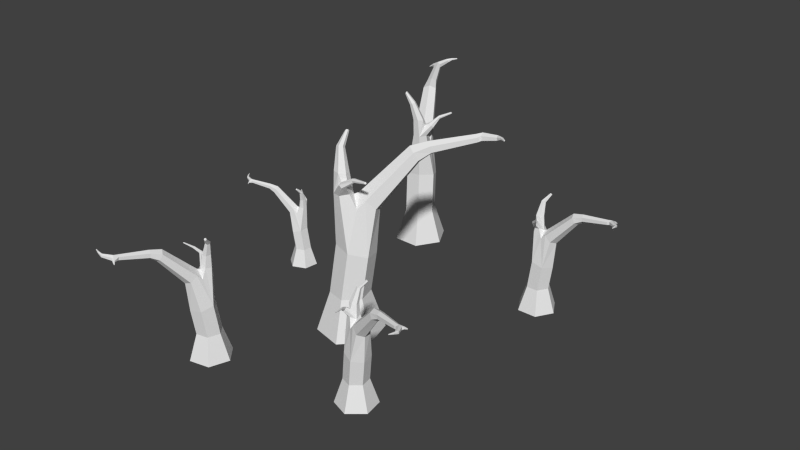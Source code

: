 # Source: Volcanic_Forest.blend  (saved by Blender 2.74.0; exported with 4.5.12 LTS)
import bpy
from mathutils import Matrix  # noqa: F401  (used for matrix-valued properties, if any)

bpy.ops.wm.read_factory_settings(use_empty=True)
scene = bpy.context.scene
scene.name = 'Scene'

# ---- collections
col_collection_1 = bpy.data.collections.new('Collection 1'); scene.collection.children.link(col_collection_1)

# ---- world
world_world = bpy.data.worlds.new('World'); scene.world = world_world
world_world.color = (0.05088, 0.05088, 0.05088)
world_world.use_sun_shadow = False
world_world.sun_shadow_jitter_overblur = 0.0
world_world.cycles.sampling_method = 'MANUAL'
world_world.cycles.sample_map_resolution = 256

# ---- meshes
me_cylinder_007 = bpy.data.meshes.new('Cylinder.007')
me_cylinder_007.from_pydata([(-0.447, 0.1911, 0.0004869), (-0.4304, 0.1979, 0.05541), (-0.441, 0.2349, 0.0004869), (-0.4268, 0.2239, 0.05541), (-0.4001, 0.2517, 0.0004869), (-0.4025, 0.2339, 0.05541), (-0.3651, 0.2246, 0.0004869), (-0.3817, 0.2178, 0.05541), (-0.371, 0.1808, 0.0004869), (-0.3852, 0.1917, 0.05541), (-0.412, 0.164, 0.0004869), (-0.4095, 0.1818, 0.05541), (-0.4375, 0.195, 0.1101), (-0.4343, 0.2209, 0.1135), (-0.4108, 0.2305, 0.1202), (-0.3904, 0.2142, 0.1236), (-0.3935, 0.1883, 0.1202), (-0.4171, 0.1787, 0.1135), (-0.4416, 0.1933, 0.1699), (-0.4414, 0.2095, 0.1758), (-0.4297, 0.2143, 0.1875), (-0.4181, 0.2029, 0.1934), (-0.4183, 0.1866, 0.1875), (-0.4301, 0.1818, 0.1758), (-0.4863, 0.1749, 0.2305), (-0.4875, 0.1858, 0.2357), (-0.4819, 0.1881, 0.2463), (-0.4752, 0.1795, 0.2516), (-0.474, 0.1686, 0.2463), (-0.4795, 0.1663, 0.2357), (-0.499, 0.1698, 0.2398), (-0.5012, 0.1769, 0.2441), (-0.4999, 0.1774, 0.2526), (-0.4964, 0.1708, 0.2568), (-0.4942, 0.1637, 0.2526), (-0.4955, 0.1631, 0.2441), (-0.5507, 0.1486, 0.2515), (-0.5522, 0.1535, 0.2544), (-0.5514, 0.1539, 0.2603), (-0.549, 0.1493, 0.2633), (-0.5475, 0.1443, 0.2603), (-0.5483, 0.144, 0.2544), (-0.5583, 0.1461, 0.2528), (-0.5563, 0.1509, 0.2557), (-0.5554, 0.1506, 0.2616), (-0.5564, 0.1456, 0.2646), (-0.5584, 0.1408, 0.2616), (-0.5593, 0.1411, 0.2557), (-0.5775, 0.1521, 0.2582), (-0.5762, 0.1552, 0.2601), (-0.5756, 0.155, 0.2639), (-0.5763, 0.1518, 0.2657), (-0.5776, 0.1487, 0.2639), (-0.5781, 0.1489, 0.2601), (-0.4123, 0.2053, 0.1913), (-0.4107, 0.2176, 0.196), (-0.3993, 0.2223, 0.1943), (-0.3894, 0.2146, 0.1934), (-0.3911, 0.2023, 0.1943), (-0.4025, 0.1976, 0.196), (-0.4069, 0.2043, 0.2197), (-0.4056, 0.2137, 0.2203), (-0.3969, 0.2172, 0.2215), (-0.3894, 0.2114, 0.2221), (-0.3907, 0.202, 0.2215), (-0.3994, 0.1984, 0.2203), (-0.3992, 0.1965, 0.2482), (-0.3983, 0.2012, 0.2505), (-0.3933, 0.2029, 0.2511), (-0.3892, 0.2, 0.2495), (-0.3901, 0.1953, 0.2472), (-0.3951, 0.1935, 0.2466), (-0.3999, 0.182, 0.2634), (-0.3991, 0.1834, 0.2654), (-0.3967, 0.1841, 0.2656), (-0.3951, 0.1834, 0.2638), (-0.3959, 0.182, 0.2618), (-0.3983, 0.1813, 0.2616), (-0.4123, 0.2265, 0.2136), (-0.4111, 0.2305, 0.2102), (-0.4059, 0.2321, 0.2096), (-0.402, 0.2296, 0.2125), (-0.4044, 0.2252, 0.2153), (-0.4084, 0.224, 0.2165), (-0.4247, 0.2326, 0.2228), (-0.4238, 0.234, 0.2205), (-0.4211, 0.2347, 0.2204), (-0.4193, 0.234, 0.2224), (-0.4202, 0.2326, 0.2247), (-0.4229, 0.2319, 0.2248), (-0.4418, 0.2454, 0.2272), (-0.4413, 0.2462, 0.226), (-0.4399, 0.2466, 0.2259), (-0.439, 0.2462, 0.227), (-0.4395, 0.2455, 0.2282), (-0.4409, 0.2451, 0.2283), (-0.5564, 0.1356, 0.2547), (-0.5585, 0.1367, 0.256), (-0.5583, 0.1371, 0.2586), (-0.5561, 0.1364, 0.2599), (-0.5541, 0.1353, 0.2586), (-0.5542, 0.1349, 0.256), (-0.5551, 0.1302, 0.2529), (-0.556, 0.1306, 0.2534), (-0.5559, 0.1308, 0.2545), (-0.555, 0.1305, 0.2551), (-0.5542, 0.13, 0.2545), (-0.5542, 0.1299, 0.2534), (-0.5828, 0.1595, 0.2627), (-0.5811, 0.1602, 0.2638), (-0.5809, 0.1599, 0.2658), (-0.5824, 0.1589, 0.2669), (-0.5841, 0.1582, 0.2658), (-0.5843, 0.1585, 0.2638), (-0.5871, 0.1677, 0.2654), (-0.5864, 0.168, 0.2659), (-0.5864, 0.1678, 0.2668), (-0.587, 0.1674, 0.2672), (-0.5877, 0.1671, 0.2668), (-0.5878, 0.1672, 0.2659), (-0.4012, 0.2181, 0.2113), (-0.4079, 0.2156, 0.2112), (-0.4088, 0.1906, 0.1768), (-0.4201, 0.2182, 0.1768), (-0.3962, 0.2172, 0.2046), (0.173, -0.1639, 0.2875), (0.1664, -0.161, 0.2883), (0.1611, -0.1649, 0.2914), (0.1625, -0.1717, 0.2937), (0.1691, -0.1745, 0.2929), (0.1743, -0.1706, 0.2898), (0.1727, -0.1727, 0.2517), (0.1607, -0.1683, 0.2533), (0.1507, -0.1766, 0.2541), (0.1529, -0.1894, 0.2533), (0.165, -0.1938, 0.2517), (0.1749, -0.1855, 0.2508), (0.1766, -0.1748, 0.2185), (0.1608, -0.1689, 0.2162), (0.1478, -0.1799, 0.215), (0.1506, -0.1966, 0.2162), (0.1664, -0.2024, 0.2185), (0.1794, -0.1915, 0.2122), (0.3979, -0.2876, 0.3059), (0.3975, -0.2869, 0.311), (0.3934, -0.2888, 0.3136), (0.3898, -0.2914, 0.311), (0.3902, -0.2921, 0.3059), (0.3942, -0.2903, 0.3034), (0.3863, -0.2624, 0.3), (0.3856, -0.2613, 0.308), (0.3792, -0.2643, 0.312), (0.3734, -0.2684, 0.308), (0.3741, -0.2695, 0.3), (0.3805, -0.2665, 0.296), (0.3725, -0.2552, 0.2982), (0.3713, -0.2548, 0.3062), (0.3683, -0.2611, 0.3102), (0.3665, -0.268, 0.3062), (0.3677, -0.2684, 0.2982), (0.3707, -0.262, 0.2942), (0.3477, 0.4823, -0.02258), (0.3233, 0.4825, 0.052), (0.3171, 0.4305, -0.02258), (0.3051, 0.4518, 0.052), (0.257, 0.4311, -0.02258), (0.2694, 0.4521, 0.052), (0.2274, 0.4835, -0.02258), (0.2518, 0.4832, 0.052), (0.258, 0.5352, -0.02258), (0.27, 0.514, 0.052), (0.3181, 0.5347, -0.02258), (0.3057, 0.5137, 0.052), (0.3337, 0.4824, 0.1262), (0.3161, 0.4517, 0.1308), (0.2816, 0.452, 0.14), (0.2647, 0.4831, 0.1446), (0.2822, 0.5139, 0.14), (0.3167, 0.5135, 0.1308), (0.3398, 0.4824, 0.2075), (0.331, 0.4621, 0.2155), (0.3138, 0.4623, 0.2314), (0.3054, 0.4827, 0.2394), (0.3142, 0.503, 0.2314), (0.3314, 0.5028, 0.2155), (0.4054, 0.4818, 0.2897), (0.4012, 0.4675, 0.2969), (0.393, 0.4676, 0.3112), (0.389, 0.4819, 0.3184), (0.3933, 0.4962, 0.3112), (0.4015, 0.4961, 0.2969), (0.424, 0.4816, 0.3025), (0.4229, 0.4715, 0.3082), (0.4211, 0.4715, 0.3197), (0.4203, 0.4816, 0.3255), (0.4213, 0.4917, 0.3197), (0.4231, 0.4917, 0.3082), (0.4999, 0.4809, 0.3183), (0.4992, 0.4739, 0.3223), (0.4979, 0.4739, 0.3303), (0.4974, 0.4809, 0.3343), (0.4981, 0.4879, 0.3303), (0.4994, 0.4879, 0.3223), (0.5106, 0.4799, 0.3201), (0.5056, 0.475, 0.3241), (0.5046, 0.4758, 0.3321), (0.5087, 0.4816, 0.336), (0.5137, 0.4865, 0.3321), (0.5147, 0.4857, 0.3241), (0.5315, 0.4623, 0.3274), (0.5283, 0.4591, 0.33), (0.5277, 0.4597, 0.3351), (0.5302, 0.4633, 0.3376), (0.5334, 0.4665, 0.3351), (0.5341, 0.466, 0.33), (0.2968, 0.4828, 0.2366), (0.2883, 0.4682, 0.2429), (0.2715, 0.4684, 0.2406), (0.2632, 0.4831, 0.2394), (0.2718, 0.4977, 0.2406), (0.2886, 0.4976, 0.2429), (0.2905, 0.4869, 0.2751), (0.284, 0.4758, 0.2759), (0.2712, 0.4759, 0.2775), (0.2649, 0.4872, 0.2784), (0.2714, 0.4983, 0.2775), (0.2842, 0.4982, 0.2759), (0.285, 0.5007, 0.3139), (0.2814, 0.4953, 0.317), (0.2742, 0.4957, 0.3178), (0.2707, 0.5016, 0.3155), (0.2743, 0.507, 0.3124), (0.2815, 0.5065, 0.3116), (0.2935, 0.5185, 0.3345), (0.2918, 0.5172, 0.3372), (0.2884, 0.5176, 0.3374), (0.2867, 0.5193, 0.335), (0.2884, 0.5206, 0.3323), (0.2919, 0.5202, 0.3321), (0.2856, 0.4562, 0.2669), (0.2819, 0.4519, 0.2622), (0.2747, 0.4526, 0.2615), (0.2711, 0.4577, 0.2654), (0.2764, 0.4621, 0.2691), (0.282, 0.4613, 0.2708), (0.2979, 0.4421, 0.2793), (0.296, 0.4408, 0.2762), (0.2923, 0.4413, 0.276), (0.2904, 0.4431, 0.2788), (0.2923, 0.4443, 0.2819), (0.2961, 0.4438, 0.2821), (0.3126, 0.417, 0.2853), (0.3116, 0.4163, 0.2837), (0.3096, 0.4166, 0.2836), (0.3086, 0.4175, 0.285), (0.3096, 0.4181, 0.2866), (0.3116, 0.4179, 0.2867), (0.5139, 0.4941, 0.3226), (0.5158, 0.4916, 0.3244), (0.5154, 0.4912, 0.3279), (0.5131, 0.4933, 0.3297), (0.5111, 0.4957, 0.3279), (0.5115, 0.4961, 0.3244), (0.5151, 0.5015, 0.3202), (0.516, 0.5005, 0.3209), (0.5158, 0.5004, 0.3224), (0.5148, 0.5012, 0.3231), (0.514, 0.5022, 0.3224), (0.5142, 0.5024, 0.3209), (0.5343, 0.4503, 0.3336), (0.5318, 0.4503, 0.335), (0.5318, 0.4508, 0.3378), (0.5342, 0.4512, 0.3392), (0.5367, 0.4512, 0.3378), (0.5367, 0.4508, 0.335), (0.5355, 0.4378, 0.3372), (0.5344, 0.4378, 0.3378), (0.5344, 0.438, 0.339), (0.5354, 0.4382, 0.3396), (0.5365, 0.4382, 0.339), (0.5365, 0.438, 0.3378), (0.2762, 0.4725, 0.2637), (0.2859, 0.4721, 0.2636), (0.3001, 0.503, 0.2168), (0.2997, 0.4625, 0.2168), (0.2703, 0.4764, 0.2546), (0.3907, -0.3149, 0.3138), (0.3908, -0.3147, 0.315), (0.3898, -0.3144, 0.3156), (0.3887, -0.3142, 0.315), (0.3887, -0.3144, 0.3138), (0.3897, -0.3148, 0.3132), (0.3953, -0.3029, 0.3109), (0.3954, -0.3024, 0.3137), (0.3931, -0.3016, 0.3151), (0.3906, -0.3012, 0.3137), (0.3905, -0.3017, 0.3109), (0.3928, -0.3025, 0.3095), (0.3914, -0.2465, 0.2968), (0.3912, -0.2466, 0.2983), (0.3916, -0.2478, 0.299), (0.3923, -0.249, 0.2983), (0.3925, -0.2489, 0.2968), (0.3921, -0.2476, 0.2961), (0.3868, -0.2515, 0.3003), (0.3863, -0.2518, 0.3039), (0.3873, -0.2547, 0.3057), (0.3888, -0.2575, 0.3039), (0.3894, -0.2573, 0.3003), (0.3884, -0.2543, 0.2985), (-0.01072, 0.1413, -0.04407), (-0.03899, 0.1123, 0.07986), (0.01644, 0.04519, -0.04407), (-0.02285, 0.05515, 0.07986), (-0.05324, -0.02639, -0.04407), (-0.06426, 0.01261, 0.07986), (-0.1501, -0.001844, -0.04407), (-0.1218, 0.0272, 0.07986), (-0.1772, 0.09428, -0.04407), (-0.1379, 0.08432, 0.07986), (-0.1075, 0.1659, -0.04407), (-0.09653, 0.1269, 0.07986), (-0.02693, 0.1247, 0.2032), (-0.01009, 0.06826, 0.2108), (-0.0501, 0.02716, 0.2261), (-0.1069, 0.04246, 0.2337), (-0.1238, 0.09887, 0.2261), (-0.08377, 0.14, 0.2108), (-0.01983, 0.132, 0.3382), (-0.005612, 0.09815, 0.3515), (-0.02557, 0.07764, 0.3779), (-0.05975, 0.09094, 0.3912), (-0.07397, 0.1247, 0.3779), (-0.05401, 0.1453, 0.3515), (0.05621, 0.2101, 0.4749), (0.06849, 0.1886, 0.4868), (0.05899, 0.1789, 0.5106), (0.0372, 0.1906, 0.5225), (0.02492, 0.212, 0.5106), (0.03442, 0.2218, 0.4868), (0.0777, 0.2322, 0.496), (0.08865, 0.2193, 0.5056), (0.08651, 0.2171, 0.5247), (0.0734, 0.2277, 0.5343), (0.06244, 0.2406, 0.5247), (0.06459, 0.2428, 0.5056), (0.1657, 0.3226, 0.5223), (0.1733, 0.3137, 0.529), (0.1718, 0.3122, 0.5422), (0.1628, 0.3196, 0.5489), (0.1552, 0.3284, 0.5422), (0.1567, 0.33, 0.529), (0.1791, 0.3344, 0.5253), (0.1793, 0.3227, 0.5319), (0.1772, 0.3225, 0.5452), (0.1749, 0.334, 0.5518), (0.1747, 0.3456, 0.5452), (0.1768, 0.3459, 0.5319), (0.2243, 0.3392, 0.5375), (0.2244, 0.3318, 0.5417), (0.223, 0.3316, 0.5502), (0.2216, 0.3389, 0.5544), (0.2214, 0.3464, 0.5502), (0.2228, 0.3465, 0.5417), (-0.06966, 0.08077, 0.3866), (-0.06191, 0.05375, 0.397), (-0.08137, 0.03375, 0.3932), (-0.1086, 0.04076, 0.3913), (-0.1163, 0.06778, 0.3932), (-0.09687, 0.08778, 0.397), (-0.08184, 0.07793, 0.4505), (-0.07594, 0.05733, 0.4519), (-0.09079, 0.04207, 0.4546), (-0.1115, 0.04741, 0.456), (-0.1174, 0.068, 0.4546), (-0.1026, 0.08326, 0.4519), (-0.1047, 0.08705, 0.515), (-0.1024, 0.0765, 0.5201), (-0.1111, 0.06844, 0.5215), (-0.1222, 0.07094, 0.5177), (-0.1245, 0.08149, 0.5126), (-0.1158, 0.08955, 0.5112), (-0.1163, 0.1177, 0.5493), (-0.1167, 0.1142, 0.5537), (-0.1211, 0.1106, 0.5541), (-0.1251, 0.1105, 0.55), (-0.1247, 0.114, 0.5456), (-0.1203, 0.1177, 0.5452), (-0.05059, 0.03685, 0.4368), (-0.0496, 0.02743, 0.4291), (-0.05885, 0.01953, 0.4279), (-0.06909, 0.02104, 0.4344), (-0.06814, 0.03246, 0.4406), (-0.06083, 0.03836, 0.4433), (-0.01946, 0.03538, 0.4575), (-0.02012, 0.03165, 0.4524), (-0.02503, 0.02769, 0.4521), (-0.02929, 0.02747, 0.4567), (-0.02864, 0.0312, 0.4618), (-0.02372, 0.03516, 0.4622), (0.02752, 0.02412, 0.4675), (0.02718, 0.02217, 0.4648), (0.02462, 0.02011, 0.4646), (0.0224, 0.02, 0.4671), (0.02274, 0.02194, 0.4697), (0.0253, 0.024, 0.4699), (0.1659, 0.3545, 0.5295), (0.1711, 0.354, 0.5324), (0.1711, 0.3531, 0.5383), (0.1659, 0.3526, 0.5413), (0.1607, 0.3531, 0.5383), (0.1607, 0.3541, 0.5324), (0.1583, 0.3646, 0.5254), (0.1605, 0.3644, 0.5267), (0.1605, 0.364, 0.5291), (0.1583, 0.3638, 0.5303), (0.1562, 0.364, 0.5291), (0.1562, 0.3644, 0.5267), (0.2418, 0.3289, 0.5477), (0.239, 0.3259, 0.55), (0.2384, 0.3263, 0.5547), (0.2407, 0.3298, 0.557), (0.2435, 0.3328, 0.5547), (0.2441, 0.3323, 0.55), (0.2583, 0.3158, 0.5538), (0.2571, 0.3146, 0.5548), (0.2568, 0.3148, 0.5568), (0.2578, 0.3162, 0.5578), (0.259, 0.3175, 0.5568), (0.2592, 0.3173, 0.5548), (-0.08103, 0.04415, 0.4317), (-0.06938, 0.05531, 0.4315), (-0.09015, 0.1079, 0.3537), (-0.04199, 0.06101, 0.3537), (-0.0924, 0.04155, 0.4165), (0.1714, -0.2579, 0.2625), (0.1697, -0.2569, 0.2624), (0.1685, -0.2572, 0.2608), (0.1691, -0.2584, 0.2593), (0.1709, -0.2593, 0.2595), (0.172, -0.2591, 0.2611), (0.1656, -0.2281, 0.2579), (0.1622, -0.2263, 0.2576), (0.1599, -0.2269, 0.2546), (0.1611, -0.2292, 0.2517), (0.1645, -0.2309, 0.252), (0.1667, -0.2304, 0.255), (0.1582, -0.2068, 0.2465), (0.1532, -0.2042, 0.2449), (0.1466, -0.2065, 0.2411), (0.1483, -0.2125, 0.2371), (0.1549, -0.2157, 0.2379), (0.1599, -0.2128, 0.2426), (0.1874, -0.1545, 0.308), (0.1843, -0.153, 0.3082), (0.1822, -0.1536, 0.3109), (0.1833, -0.1558, 0.3134), (0.1863, -0.1574, 0.3132), (0.1884, -0.1567, 0.3105), (-0.3147, 0.7042, -0.02819), (-0.2985, 0.6742, 0.07599), (-0.2308, 0.7018, -0.02819), (-0.2487, 0.6728, 0.07599), (-0.1909, 0.6279, -0.02819), (-0.2249, 0.6289, 0.07599), (-0.2349, 0.5564, -0.02819), (-0.2511, 0.5864, 0.07599), (-0.3189, 0.5588, -0.02819), (-0.301, 0.5878, 0.07599), (-0.3588, 0.6327, -0.02819), (-0.3247, 0.6317, 0.07599), (-0.3055, 0.687, 0.1797), (-0.256, 0.6863, 0.1861), (-0.2331, 0.6439, 0.1989), (-0.2596, 0.6022, 0.2053), (-0.3091, 0.6028, 0.1989), (-0.332, 0.6453, 0.1861), (-0.3095, 0.6945, 0.2932), (-0.2788, 0.6974, 0.3043), (-0.2674, 0.6763, 0.3266), (-0.2866, 0.6522, 0.3377), (-0.3173, 0.6493, 0.3266), (-0.3288, 0.6705, 0.3043), (-0.3531, 0.7752, 0.408), (-0.3328, 0.7796, 0.418), (-0.3273, 0.7695, 0.4381), (-0.3422, 0.755, 0.4481), (-0.3625, 0.7506, 0.4381), (-0.3679, 0.7606, 0.418), (-0.3654, 0.798, 0.4258), (-0.3523, 0.8035, 0.4338), (-0.3511, 0.8012, 0.4499), (-0.3629, 0.7934, 0.458), (-0.376, 0.7878, 0.4499), (-0.3772, 0.7901, 0.4338), (-0.4158, 0.8913, 0.4479), (-0.4068, 0.8952, 0.4535), (-0.4059, 0.8936, 0.4647), (-0.4141, 0.8882, 0.4703), (-0.4231, 0.8843, 0.4647), (-0.424, 0.8859, 0.4535), (-0.4219, 0.905, 0.4504), (-0.4125, 0.9022, 0.456), (-0.4128, 0.9005, 0.4671), (-0.4226, 0.9015, 0.4727), (-0.432, 0.9043, 0.4671), (-0.4317, 0.9061, 0.456), (-0.4144, 0.9424, 0.4607), (-0.4084, 0.9407, 0.4643), (-0.4087, 0.9395, 0.4714), (-0.4149, 0.9402, 0.4749), (-0.4209, 0.942, 0.4714), (-0.4207, 0.9431, 0.4643), (-0.281, 0.6417, 0.3338), (-0.2574, 0.6411, 0.3426), (-0.2462, 0.6205, 0.3394), (-0.2587, 0.6004, 0.3378), (-0.2823, 0.601, 0.3394), (-0.2934, 0.6216, 0.3426), (-0.2818, 0.6312, 0.3876), (-0.2638, 0.6308, 0.3887), (-0.2552, 0.615, 0.391), (-0.2647, 0.5997, 0.3922), (-0.2827, 0.6002, 0.391), (-0.2913, 0.6159, 0.3887), (-0.2948, 0.6152, 0.4418), (-0.2858, 0.6144, 0.4461), (-0.2815, 0.6053, 0.4472), (-0.2863, 0.5971, 0.4441), (-0.2954, 0.5979, 0.4397), (-0.2996, 0.6069, 0.4386), (-0.3223, 0.6136, 0.4706), (-0.3196, 0.6124, 0.4743), (-0.3178, 0.6079, 0.4746), (-0.3187, 0.6047, 0.4712), (-0.3215, 0.6059, 0.4675), (-0.3233, 0.6104, 0.4672), (-0.241, 0.646, 0.3761), (-0.2331, 0.6444, 0.3696), (-0.2291, 0.635, 0.3685), (-0.2329, 0.6271, 0.374), (-0.2418, 0.6308, 0.3793), (-0.2447, 0.6381, 0.3815), (-0.232, 0.6706, 0.3934), (-0.2291, 0.6691, 0.3892), (-0.2272, 0.6642, 0.3889), (-0.2281, 0.6607, 0.3928), (-0.2309, 0.6621, 0.397), (-0.2328, 0.6671, 0.3974), (-0.2111, 0.7054, 0.4018), (-0.2096, 0.7047, 0.3996), (-0.2086, 0.7021, 0.3994), (-0.2091, 0.7003, 0.4015), (-0.2106, 0.701, 0.4037), (-0.2116, 0.7036, 0.4039), (-0.4414, 0.8995, 0.4539), (-0.4397, 0.9035, 0.4564), (-0.4389, 0.9033, 0.4614), (-0.4398, 0.899, 0.4639), (-0.4415, 0.8949, 0.4614), (-0.4423, 0.8952, 0.4564), (-0.4514, 0.8959, 0.4506), (-0.4507, 0.8976, 0.4516), (-0.4504, 0.8975, 0.4536), (-0.4507, 0.8957, 0.4547), (-0.4514, 0.8941, 0.4536), (-0.4518, 0.8942, 0.4516), (-0.4017, 0.9539, 0.4692), (-0.4, 0.9509, 0.4712), (-0.4005, 0.9505, 0.4751), (-0.4027, 0.9532, 0.4771), (-0.4044, 0.9562, 0.4751), (-0.4039, 0.9566, 0.4712), (-0.3871, 0.9639, 0.4744), (-0.3864, 0.9626, 0.4752), (-0.3866, 0.9624, 0.4769), (-0.3876, 0.9635, 0.4777), (-0.3883, 0.9648, 0.4769), (-0.3881, 0.965, 0.4752), (-0.2545, 0.6234, 0.3717), (-0.2605, 0.6355, 0.3716), (-0.3079, 0.6321, 0.3062), (-0.2582, 0.6589, 0.3062), (-0.2552, 0.6136, 0.359), (0.2189, -0.1843, 0.191), (0.2027, -0.1783, 0.207), (0.1875, -0.1945, 0.215), (0.1885, -0.2166, 0.207), (0.2048, -0.2226, 0.191), (0.2199, -0.2064, 0.183), (0.2087, -0.1692, 0.1061), (0.1761, -0.1572, 0.1153), (0.1492, -0.1803, 0.1199), (0.1547, -0.2155, 0.1153), (0.1872, -0.2275, 0.1061), (0.2142, -0.2043, 0.1015), (0.3018, -0.2258, 0.2841), (0.3001, -0.2252, 0.2956), (0.2957, -0.2344, 0.3014), (0.293, -0.2442, 0.2956), (0.2948, -0.2449, 0.2841), (0.2992, -0.2357, 0.2783), (0.2828, -0.2143, 0.2727), (0.2751, -0.2115, 0.2871), (0.2663, -0.2235, 0.2943), (0.2652, -0.2384, 0.2871), (0.2729, -0.2413, 0.2727), (0.2817, -0.2292, 0.2655), (0.1983, -0.1654, 0.02694), (0.2171, -0.1497, -0.04791), (0.1646, -0.153, 0.02694), (0.1605, -0.1288, -0.04791), (0.1371, -0.1759, 0.02694), (0.1141, -0.1674, -0.04791), (0.1432, -0.2112, 0.02694), (0.1243, -0.2269, -0.04791), (0.1768, -0.2236, 0.02694), (0.181, -0.2478, -0.04791), (0.2044, -0.2007, 0.02694), (0.2273, -0.2092, -0.04791), (0.1564, -0.1942, 0.2394), (0.1655, -0.1979, 0.2393), (0.1894, -0.1735, 0.1923), (0.1753, -0.2116, 0.1923), (0.1522, -0.1886, 0.2303), (-0.3298, -0.3302, -0.06198), (-0.3211, -0.3053, 0.01867), (-0.3722, -0.2809, -0.06198), (-0.3463, -0.276, 0.01867), (-0.3507, -0.2195, -0.06198), (-0.3335, -0.2395, 0.01867), (-0.2868, -0.2075, -0.06198), (-0.2956, -0.2324, 0.01867), (-0.2445, -0.2568, -0.06198), (-0.2704, -0.2617, 0.01867), (-0.2659, -0.3181, -0.06198), (-0.2831, -0.2981, 0.01867), (-0.3248, -0.3159, 0.09894), (-0.3502, -0.2872, 0.1039), (-0.3379, -0.252, 0.1138), (-0.3001, -0.2455, 0.1188), (-0.2747, -0.2741, 0.1138), (-0.2871, -0.3094, 0.1039), (-0.327, -0.3222, 0.1868), (-0.3447, -0.3061, 0.1954), (-0.3385, -0.2885, 0.2126), (-0.3147, -0.287, 0.2213), (-0.297, -0.3031, 0.2126), (-0.3032, -0.3206, 0.1954), (-0.3505, -0.3891, 0.2757), (-0.3636, -0.3798, 0.2835), (-0.3607, -0.3715, 0.299), (-0.3446, -0.3724, 0.3067), (-0.3315, -0.3817, 0.299), (-0.3344, -0.39, 0.2835), (-0.3571, -0.408, 0.2895), (-0.3671, -0.4035, 0.2957), (-0.3664, -0.4016, 0.3082), (-0.3558, -0.4043, 0.3144), (-0.3458, -0.4088, 0.3082), (-0.3464, -0.4107, 0.2957), (-0.3842, -0.4856, 0.3066), (-0.3912, -0.4824, 0.3109), (-0.3907, -0.4811, 0.3196), (-0.3833, -0.4829, 0.3239), (-0.3764, -0.4861, 0.3196), (-0.3769, -0.4874, 0.3109), (-0.3889, -0.4962, 0.3085), (-0.3922, -0.4893, 0.3128), (-0.391, -0.4886, 0.3215), (-0.3865, -0.4948, 0.3258), (-0.3832, -0.5016, 0.3215), (-0.3844, -0.5023, 0.3128), (-0.4142, -0.5114, 0.3165), (-0.4163, -0.5071, 0.3192), (-0.4156, -0.5066, 0.3247), (-0.4127, -0.5105, 0.3275), (-0.4106, -0.5149, 0.3247), (-0.4114, -0.5153, 0.3192), (-0.3116, -0.2783, 0.2183), (-0.3236, -0.2645, 0.225), (-0.3176, -0.2473, 0.2226), (-0.2996, -0.244, 0.2213), (-0.2876, -0.2578, 0.2226), (-0.2937, -0.275, 0.225), (-0.3052, -0.2733, 0.2599), (-0.3144, -0.2627, 0.2608), (-0.3098, -0.2497, 0.2625), (-0.2961, -0.2471, 0.2634), (-0.2869, -0.2577, 0.2625), (-0.2915, -0.2707, 0.2608), (-0.2892, -0.2724, 0.3018), (-0.2935, -0.2668, 0.3052), (-0.2905, -0.2596, 0.3061), (-0.2833, -0.2581, 0.3036), (-0.279, -0.2637, 0.3003), (-0.282, -0.2708, 0.2994), (-0.274, -0.2873, 0.3242), (-0.2747, -0.2851, 0.327), (-0.2731, -0.2818, 0.3273), (-0.2708, -0.2806, 0.3246), (-0.2701, -0.2828, 0.3217), (-0.2717, -0.2862, 0.3215), (-0.3349, -0.2576, 0.251), (-0.3381, -0.2523, 0.2459), (-0.3348, -0.2451, 0.2451), (-0.3283, -0.2432, 0.2494), (-0.3258, -0.2502, 0.2535), (-0.3285, -0.2557, 0.2552), (-0.3537, -0.2653, 0.2644), (-0.3543, -0.2629, 0.2611), (-0.3525, -0.2592, 0.2609), (-0.3501, -0.2579, 0.2639), (-0.3494, -0.2603, 0.2672), (-0.3513, -0.264, 0.2675), (-0.3845, -0.2715, 0.2709), (-0.3849, -0.2703, 0.2692), (-0.3839, -0.2683, 0.2691), (-0.3826, -0.2677, 0.2706), (-0.3823, -0.2689, 0.2724), (-0.3832, -0.2708, 0.2725), (-0.3756, -0.5044, 0.3113), (-0.3788, -0.5056, 0.3132), (-0.379, -0.505, 0.317), (-0.3761, -0.5033, 0.319), (-0.3729, -0.5022, 0.317), (-0.3726, -0.5027, 0.3132), (-0.3684, -0.5083, 0.3086), (-0.3697, -0.5088, 0.3094), (-0.3698, -0.5086, 0.311), (-0.3686, -0.5079, 0.3118), (-0.3673, -0.5074, 0.311), (-0.3672, -0.5076, 0.3094), (-0.4274, -0.5101, 0.3231), (-0.4266, -0.5076, 0.3246), (-0.4261, -0.5077, 0.3277), (-0.4265, -0.5103, 0.3292), (-0.4274, -0.5129, 0.3277), (-0.4278, -0.5128, 0.3246), (-0.4407, -0.5069, 0.3271), (-0.4404, -0.5059, 0.3277), (-0.4402, -0.5059, 0.329), (-0.4403, -0.507, 0.3297), (-0.4407, -0.5081, 0.329), (-0.4409, -0.5081, 0.3277), (-0.315, -0.2536, 0.2476), (-0.3188, -0.2633, 0.2475), (-0.2921, -0.2887, 0.1969), (-0.3334, -0.2742, 0.1969), (-0.309, -0.2489, 0.2377)], [], [(0, 1, 3, 2), (2, 3, 5, 4), (4, 5, 7, 6), (6, 7, 9, 8), (1, 11, 17, 12), (10, 11, 1, 0), (8, 9, 11, 10), (12, 17, 23, 18), (11, 9, 16, 17), (9, 7, 15, 16), (7, 5, 14, 15), (5, 3, 13, 14), (3, 1, 12, 13), (18, 23, 29, 24), (17, 16, 122, 22, 23), (14, 13, 19, 20, 123), (13, 12, 18, 19), (24, 29, 35, 30), (23, 22, 28, 29), (22, 21, 27, 28), (21, 20, 26, 27), (20, 19, 25, 26), (19, 18, 24, 25), (30, 35, 41, 36), (29, 28, 34, 35), (28, 27, 33, 34), (27, 26, 32, 33), (26, 25, 31, 32), (25, 24, 30, 31), (35, 34, 40, 41), (34, 33, 39, 40), (33, 32, 38, 39), (32, 31, 37, 38), (31, 30, 36, 37), (42, 47, 53, 48), (48, 53, 113, 108), (47, 46, 52, 53), (46, 45, 51, 52), (45, 44, 50, 51), (44, 43, 49, 50), (43, 42, 48, 49), (82, 120, 81), (15, 57, 58, 16), (14, 56, 57, 15), (59, 65, 60, 54), (58, 64, 65, 59), (57, 63, 64, 58), (62, 63, 57), (65, 71, 66, 60), (64, 70, 71, 65), (63, 69, 70, 64), (62, 68, 69, 63), (61, 67, 68, 62), (60, 66, 67, 61), (71, 77, 72, 66), (70, 76, 77, 71), (69, 75, 76, 70), (68, 74, 75, 69), (67, 73, 74, 68), (66, 72, 73, 67), (60, 61, 54), (83, 78, 54, 121), (57, 56, 80, 81), (56, 55, 79, 80), (55, 54, 78, 79), (78, 83, 89, 84), (83, 82, 88, 89), (82, 81, 87, 88), (81, 80, 86, 87), (80, 79, 85, 86), (79, 78, 84, 85), (84, 89, 95, 90), (89, 88, 94, 95), (88, 87, 93, 94), (87, 86, 92, 93), (86, 85, 91, 92), (85, 84, 90, 91), (41, 101, 96, 36), (40, 100, 101, 41), (39, 99, 100, 40), (101, 107, 102, 96), (100, 106, 107, 101), (99, 105, 106, 100), (98, 104, 105, 99), (97, 103, 104, 98), (96, 102, 103, 97), (38, 44, 45, 39), (39, 45, 99), (46, 98, 99, 45), (47, 97, 98, 46), (97, 47, 96), (96, 47, 36), (47, 42, 36), (36, 42, 43, 37), (37, 43, 44, 38), (108, 113, 119, 114), (53, 52, 112, 113), (52, 51, 111, 112), (51, 50, 110, 111), (50, 49, 109, 110), (49, 48, 108, 109), (115, 114, 119, 118, 117, 116), (113, 112, 118, 119), (112, 111, 117, 118), (111, 110, 116, 117), (110, 109, 115, 116), (109, 108, 114, 115), (54, 61, 121), (57, 124, 120, 62), (120, 82, 83, 121), (61, 62, 120, 121), (58, 59, 16), (54, 55, 123), (59, 54, 122), (22, 122, 21), (55, 56, 14), (20, 21, 123), (73, 72, 77, 76, 75, 74), (91, 90, 95, 94, 93, 92), (103, 102, 107, 106, 105, 104), (122, 54, 21), (123, 21, 54), (14, 123, 55), (16, 59, 122), (120, 124, 81), (81, 124, 57), (439, 440, 435, 436, 437, 438), (457, 458, 453, 454, 455, 456), (302, 303, 298, 299, 300, 301), (141, 140, 593), (587, 586, 623), (137, 142, 622), (585, 622, 586), (138, 137, 591), (620, 448, 447, 621), (142, 135, 621), (142, 141, 623), (135, 134, 620, 621), (139, 624, 620, 134), (296, 297, 291, 290), (295, 296, 290, 289), (294, 295, 289, 288), (293, 294, 288, 287), (292, 293, 287, 286), (290, 291, 286, 287, 288, 289), (147, 148, 297, 296), (145, 146, 295, 294), (144, 145, 294, 293), (146, 147, 296, 295), (297, 292, 286, 291), (143, 144, 293, 292), (160, 154, 153, 159), (159, 153, 152, 158), (309, 149, 160), (149, 308, 307, 150), (157, 151, 306), (149, 154, 160), (308, 149, 309), (150, 307, 306, 151), (158, 152, 151, 157), (309, 303, 302, 308), (308, 302, 301, 307), (307, 301, 300, 306), (306, 300, 299, 305), (305, 299, 298, 304), (304, 298, 303, 309), (156, 305, 304, 155), (155, 304, 309, 160), (157, 306, 305, 156), (444, 445, 439, 438), (445, 446, 440, 439), (442, 443, 437, 436), (443, 444, 438, 437), (446, 441, 435, 440), (450, 451, 445, 444), (448, 449, 443, 442), (441, 442, 436, 435), (451, 452, 446, 445), (449, 450, 444, 443), (447, 448, 442, 441), (452, 447, 441, 446), (141, 142, 452, 451), (140, 141, 451, 450), (139, 140, 450, 449), (447, 452, 142, 621), (136, 135, 142), (161, 162, 164, 163), (163, 164, 166, 165), (165, 166, 168, 167), (167, 168, 170, 169), (162, 172, 178, 173), (171, 172, 162, 161), (169, 170, 172, 171), (173, 178, 184, 179), (172, 170, 177, 178), (170, 168, 176, 177), (168, 166, 175, 176), (166, 164, 174, 175), (164, 162, 173, 174), (179, 184, 190, 185), (178, 177, 283, 183, 184), (175, 174, 180, 181, 284), (174, 173, 179, 180), (185, 190, 196, 191), (184, 183, 189, 190), (183, 182, 188, 189), (182, 181, 187, 188), (181, 180, 186, 187), (180, 179, 185, 186), (191, 196, 202, 197), (190, 189, 195, 196), (189, 188, 194, 195), (188, 187, 193, 194), (187, 186, 192, 193), (186, 185, 191, 192), (196, 195, 201, 202), (195, 194, 200, 201), (194, 193, 199, 200), (193, 192, 198, 199), (192, 191, 197, 198), (203, 208, 214, 209), (209, 214, 274, 269), (208, 207, 213, 214), (207, 206, 212, 213), (206, 205, 211, 212), (205, 204, 210, 211), (204, 203, 209, 210), (243, 281, 242), (176, 218, 219, 177), (175, 217, 218, 176), (220, 226, 221, 215), (219, 225, 226, 220), (218, 224, 225, 219), (223, 224, 218), (226, 232, 227, 221), (225, 231, 232, 226), (224, 230, 231, 225), (223, 229, 230, 224), (222, 228, 229, 223), (221, 227, 228, 222), (232, 238, 233, 227), (231, 237, 238, 232), (230, 236, 237, 231), (229, 235, 236, 230), (228, 234, 235, 229), (227, 233, 234, 228), (221, 222, 215), (244, 239, 215, 282), (218, 217, 241, 242), (217, 216, 240, 241), (216, 215, 239, 240), (239, 244, 250, 245), (244, 243, 249, 250), (243, 242, 248, 249), (242, 241, 247, 248), (241, 240, 246, 247), (240, 239, 245, 246), (245, 250, 256, 251), (250, 249, 255, 256), (249, 248, 254, 255), (248, 247, 253, 254), (247, 246, 252, 253), (246, 245, 251, 252), (202, 262, 257, 197), (201, 261, 262, 202), (200, 260, 261, 201), (262, 268, 263, 257), (261, 267, 268, 262), (260, 266, 267, 261), (259, 265, 266, 260), (258, 264, 265, 259), (257, 263, 264, 258), (199, 205, 206, 200), (200, 206, 260), (207, 259, 260, 206), (208, 258, 259, 207), (258, 208, 257), (257, 208, 197), (208, 203, 197), (197, 203, 204, 198), (198, 204, 205, 199), (269, 274, 280, 275), (214, 213, 273, 274), (213, 212, 272, 273), (212, 211, 271, 272), (211, 210, 270, 271), (210, 209, 269, 270), (276, 275, 280, 279, 278, 277), (274, 273, 279, 280), (273, 272, 278, 279), (272, 271, 277, 278), (271, 270, 276, 277), (270, 269, 275, 276), (215, 222, 282), (218, 285, 281, 223), (281, 243, 244, 282), (222, 223, 281, 282), (219, 220, 177), (215, 216, 284), (220, 215, 283), (183, 283, 182), (216, 217, 175), (181, 182, 284), (234, 233, 238, 237, 236, 235), (252, 251, 256, 255, 254, 253), (264, 263, 268, 267, 266, 265), (283, 215, 182), (284, 182, 215), (175, 284, 216), (177, 220, 283), (281, 285, 242), (242, 285, 218), (714, 713, 719, 720), (709, 714, 720, 715), (713, 712, 718, 719), (705, 704, 710, 711), (704, 703, 709, 710), (707, 706, 712, 713), (706, 705, 711, 712), (703, 708, 714, 709), (681, 680, 704, 705), (708, 703, 679, 746), (708, 707, 713, 714), (680, 679, 703, 704), (682, 681, 705, 706), (685, 686, 679), (691, 697, 698, 692), (692, 698, 699, 693), (693, 699, 700, 694), (694, 700, 701, 695), (695, 701, 702, 696), (696, 702, 697, 691), (686, 692, 693, 687), (687, 693, 694, 688), (685, 691, 692, 686), (689, 695, 696, 690), (688, 694, 695, 689), (687, 688, 682), (690, 696, 691, 685), (683, 689, 690, 684), (639, 681, 682, 640), (707, 745, 706), (682, 688, 689, 683), (684, 690, 685, 679), (640, 682, 683, 641), (668, 667, 673, 674), (669, 668, 674, 675), (670, 669, 675, 676), (671, 670, 676, 677), (672, 671, 677, 678), (673, 678, 738, 733), (667, 672, 678, 673), (310, 311, 313, 312), (312, 313, 315, 314), (314, 315, 317, 316), (316, 317, 319, 318), (311, 321, 327, 322), (320, 321, 311, 310), (318, 319, 321, 320), (322, 327, 333, 328), (321, 319, 326, 327), (319, 317, 325, 326), (317, 315, 324, 325), (315, 313, 323, 324), (313, 311, 322, 323), (328, 333, 339, 334), (327, 326, 432, 332, 333), (324, 323, 329, 330, 433), (323, 322, 328, 329), (334, 339, 345, 340), (333, 332, 338, 339), (332, 331, 337, 338), (331, 330, 336, 337), (330, 329, 335, 336), (329, 328, 334, 335), (340, 345, 351, 346), (339, 338, 344, 345), (338, 337, 343, 344), (337, 336, 342, 343), (336, 335, 341, 342), (335, 334, 340, 341), (345, 344, 350, 351), (344, 343, 349, 350), (343, 342, 348, 349), (342, 341, 347, 348), (341, 340, 346, 347), (352, 357, 363, 358), (358, 363, 423, 418), (357, 356, 362, 363), (356, 355, 361, 362), (355, 354, 360, 361), (354, 353, 359, 360), (353, 352, 358, 359), (392, 430, 391), (325, 367, 368, 326), (324, 366, 367, 325), (369, 375, 370, 364), (368, 374, 375, 369), (367, 373, 374, 368), (372, 373, 367), (375, 381, 376, 370), (374, 380, 381, 375), (373, 379, 380, 374), (372, 378, 379, 373), (371, 377, 378, 372), (370, 376, 377, 371), (381, 387, 382, 376), (380, 386, 387, 381), (379, 385, 386, 380), (378, 384, 385, 379), (377, 383, 384, 378), (376, 382, 383, 377), (370, 371, 364), (393, 388, 364, 431), (367, 366, 390, 391), (366, 365, 389, 390), (365, 364, 388, 389), (388, 393, 399, 394), (393, 392, 398, 399), (392, 391, 397, 398), (391, 390, 396, 397), (390, 389, 395, 396), (389, 388, 394, 395), (394, 399, 405, 400), (399, 398, 404, 405), (398, 397, 403, 404), (397, 396, 402, 403), (396, 395, 401, 402), (395, 394, 400, 401), (351, 411, 406, 346), (350, 410, 411, 351), (349, 409, 410, 350), (411, 417, 412, 406), (410, 416, 417, 411), (409, 415, 416, 410), (408, 414, 415, 409), (407, 413, 414, 408), (406, 412, 413, 407), (348, 354, 355, 349), (349, 355, 409), (356, 408, 409, 355), (357, 407, 408, 356), (407, 357, 406), (406, 357, 346), (357, 352, 346), (346, 352, 353, 347), (347, 353, 354, 348), (418, 423, 429, 424), (363, 362, 422, 423), (362, 361, 421, 422), (361, 360, 420, 421), (360, 359, 419, 420), (359, 358, 418, 419), (425, 424, 429, 428, 427, 426), (423, 422, 428, 429), (422, 421, 427, 428), (421, 420, 426, 427), (420, 419, 425, 426), (419, 418, 424, 425), (364, 371, 431), (367, 434, 430, 372), (430, 392, 393, 431), (371, 372, 430, 431), (368, 369, 326), (364, 365, 433), (369, 364, 432), (332, 432, 331), (365, 366, 324), (330, 331, 433), (383, 382, 387, 386, 385, 384), (401, 400, 405, 404, 403, 402), (413, 412, 417, 416, 415, 414), (432, 364, 331), (433, 331, 364), (324, 433, 365), (326, 369, 432), (430, 434, 391), (391, 434, 367), (657, 656, 662, 663), (658, 657, 663, 664), (656, 655, 661, 662), (660, 659, 665, 666), (659, 658, 664, 665), (651, 650, 656, 657), (650, 649, 655, 656), (653, 652, 658, 659), (655, 660, 666, 661), (645, 644, 650, 651), (652, 651, 657, 658), (654, 653, 659, 660), (644, 643, 649, 650), (646, 645, 651, 652), (647, 646, 652, 653), (648, 647, 653, 654), (649, 654, 660, 655), (638, 637, 643, 644), (639, 638, 644, 645, 748), (642, 641, 747, 647, 648), (628, 626, 637, 638), (630, 628, 638, 639), (643, 648, 654, 649), (634, 632, 640, 641), (632, 630, 639, 640), (637, 642, 648, 643), (636, 634, 641, 642), (635, 636, 626, 625), (631, 632, 634, 633), (627, 628, 630, 629), (633, 634, 636, 635), (626, 636, 642, 637), (629, 630, 632, 631), (625, 626, 628, 627), (449, 624, 139), (620, 624, 449), (591, 137, 622), (593, 623, 141), (623, 586, 142), (622, 142, 586), (459, 460, 462, 461), (461, 462, 464, 463), (463, 464, 466, 465), (465, 466, 468, 467), (460, 470, 476, 471), (469, 470, 460, 459), (467, 468, 470, 469), (471, 476, 482, 477), (470, 468, 475, 476), (468, 466, 474, 475), (466, 464, 473, 474), (464, 462, 472, 473), (462, 460, 471, 472), (477, 482, 488, 483), (476, 475, 581, 481, 482), (473, 472, 478, 479, 582), (472, 471, 477, 478), (483, 488, 494, 489), (482, 481, 487, 488), (481, 480, 486, 487), (480, 479, 485, 486), (479, 478, 484, 485), (478, 477, 483, 484), (489, 494, 500, 495), (488, 487, 493, 494), (487, 486, 492, 493), (486, 485, 491, 492), (485, 484, 490, 491), (484, 483, 489, 490), (494, 493, 499, 500), (493, 492, 498, 499), (492, 491, 497, 498), (491, 490, 496, 497), (490, 489, 495, 496), (501, 506, 512, 507), (507, 512, 572, 567), (506, 505, 511, 512), (505, 504, 510, 511), (504, 503, 509, 510), (503, 502, 508, 509), (502, 501, 507, 508), (541, 579, 540), (474, 516, 517, 475), (473, 515, 516, 474), (518, 524, 519, 513), (517, 523, 524, 518), (516, 522, 523, 517), (521, 522, 516), (524, 530, 525, 519), (523, 529, 530, 524), (522, 528, 529, 523), (521, 527, 528, 522), (520, 526, 527, 521), (519, 525, 526, 520), (530, 536, 531, 525), (529, 535, 536, 530), (528, 534, 535, 529), (527, 533, 534, 528), (526, 532, 533, 527), (525, 531, 532, 526), (519, 520, 513), (542, 537, 513, 580), (516, 515, 539, 540), (515, 514, 538, 539), (514, 513, 537, 538), (537, 542, 548, 543), (542, 541, 547, 548), (541, 540, 546, 547), (540, 539, 545, 546), (539, 538, 544, 545), (538, 537, 543, 544), (543, 548, 554, 549), (548, 547, 553, 554), (547, 546, 552, 553), (546, 545, 551, 552), (545, 544, 550, 551), (544, 543, 549, 550), (500, 560, 555, 495), (499, 559, 560, 500), (498, 558, 559, 499), (560, 566, 561, 555), (559, 565, 566, 560), (558, 564, 565, 559), (557, 563, 564, 558), (556, 562, 563, 557), (555, 561, 562, 556), (497, 503, 504, 498), (498, 504, 558), (505, 557, 558, 504), (506, 556, 557, 505), (556, 506, 555), (555, 506, 495), (506, 501, 495), (495, 501, 502, 496), (496, 502, 503, 497), (567, 572, 578, 573), (512, 511, 571, 572), (511, 510, 570, 571), (510, 509, 569, 570), (509, 508, 568, 569), (508, 507, 567, 568), (574, 573, 578, 577, 576, 575), (572, 571, 577, 578), (571, 570, 576, 577), (570, 569, 575, 576), (569, 568, 574, 575), (568, 567, 573, 574), (513, 520, 580), (516, 583, 579, 521), (579, 541, 542, 580), (520, 521, 579, 580), (517, 518, 475), (513, 514, 582), (518, 513, 581), (481, 581, 480), (514, 515, 473), (479, 480, 582), (532, 531, 536, 535, 534, 533), (550, 549, 554, 553, 552, 551), (562, 561, 566, 565, 564, 563), (581, 513, 480), (582, 480, 513), (473, 582, 514), (475, 518, 581), (579, 583, 540), (540, 583, 516), (151, 152, 146, 145), (150, 151, 145, 144), (152, 153, 147, 146), (148, 143, 292, 297), (149, 150, 144, 143), (600, 601, 160, 159), (154, 149, 143, 148), (598, 599, 158, 157), (596, 597, 156, 155), (605, 606, 600, 599), (599, 600, 159, 158), (597, 598, 157, 156), (606, 607, 601, 600), (604, 605, 599, 598), (603, 604, 598, 597), (602, 603, 597, 596), (601, 596, 155, 160), (588, 589, 607, 606), (587, 588, 606, 605), (586, 587, 605, 604), (129, 457, 456, 128), (128, 456, 455, 127), (130, 458, 457, 129), (126, 454, 453, 125), (127, 455, 454, 126), (136, 130, 129, 135), (125, 453, 458, 130), (134, 128, 127, 133), (132, 126, 125, 131), (134, 133, 139), (135, 129, 128, 134), (133, 127, 126, 132), (131, 125, 130, 136), (139, 133, 132, 138), (138, 132, 131, 137), (137, 131, 136, 142), (593, 140, 139, 592), (592, 139, 138, 591), (448, 620, 449), (153, 154, 148, 147), (584, 585, 603, 602), (607, 602, 596, 601), (585, 586, 604, 603), (593, 594, 588, 587, 623), (594, 595, 589, 588), (589, 584, 602, 607), (590, 591, 622, 585, 584), (614, 616, 594, 593), (610, 612, 592, 591), (595, 590, 584, 589), (616, 618, 595, 594), (612, 614, 593, 592), (608, 610, 591, 590), (611, 610, 608, 609), (609, 608, 618, 619), (618, 608, 590, 595), (613, 612, 610, 611), (615, 614, 612, 613), (617, 616, 614, 615), (619, 618, 616, 617), (712, 711, 717, 718), (711, 710, 716, 717), (710, 709, 715, 716), (666, 726, 721, 661), (665, 725, 726, 666), (664, 724, 725, 665), (726, 732, 727, 721), (725, 731, 732, 726), (724, 730, 731, 725), (723, 729, 730, 724), (722, 728, 729, 723), (721, 727, 728, 722), (663, 669, 670, 664), (664, 670, 724), (671, 723, 724, 670), (672, 722, 723, 671), (722, 672, 721), (721, 672, 661), (672, 667, 661), (661, 667, 668, 662), (662, 668, 669, 663), (733, 738, 744, 739), (678, 677, 737, 738), (677, 676, 736, 737), (676, 675, 735, 736), (675, 674, 734, 735), (674, 673, 733, 734), (740, 739, 744, 743, 742, 741), (738, 737, 743, 744), (737, 736, 742, 743), (736, 735, 741, 742), (735, 734, 740, 741), (734, 733, 739, 740), (679, 686, 746), (682, 749, 745, 687), (745, 707, 708, 746), (686, 687, 745, 746), (683, 684, 641), (679, 680, 748), (684, 679, 747), (647, 747, 646), (680, 681, 639), (645, 646, 748), (698, 697, 702, 701, 700, 699), (716, 715, 720, 719, 718, 717), (728, 727, 732, 731, 730, 729), (747, 679, 646), (748, 646, 679), (639, 748, 680), (641, 684, 747), (745, 749, 706), (706, 749, 682)])
_uv = me_cylinder_007.uv_layers.new(name='UVMap')
_uv.uv.foreach_set('vector', [0.542, 0.2437, 0.4751, 0.3374, 0.4243, 0.3203, 0.4624, 0.2046, 0.4624, 0.2046, 0.4243, 0.3203, 0.3682, 0.3062, 0.3833, 0.1855, 0.3833, 0.1855, 0.3682, 0.3062, 0.3101, 0.3022, 0.3037, 0.1826, 0.3037, 0.1826, 0.3101, 0.3022, 0.252, 0.3062, 0.2271, 0.1924, 0.1455, 0.3335, 0.1963, 0.3184, 0.2036, 0.437, 0.1538, 0.437, 0.1538, 0.2144, 0.1963, 0.3184, 0.1455, 0.3335, 0.0874, 0.2485, 0.2271, 0.1924, 0.252, 0.3062, 0.1963, 0.3184, 0.1538, 0.2144, 0.1538, 0.437, 0.2036, 0.437, 0.1929, 0.5566, 0.1616, 0.5479, 0.1963, 0.3184, 0.252, 0.3062, 0.2549, 0.4438, 0.2036, 0.437, 0.252, 0.3062, 0.3101, 0.3022, 0.3086, 0.4497, 0.2549, 0.4438, 0.3101, 0.3022, 0.3682, 0.3062, 0.3623, 0.4458, 0.3086, 0.4497, 0.3682, 0.3062, 0.4243, 0.3203, 0.4131, 0.4404, 0.3623, 0.4458, 0.4243, 0.3203, 0.4751, 0.3374, 0.4634, 0.4424, 0.4131, 0.4404, 0.1812, 0.6587, 0.1514, 0.6646, 0.1294, 0.5317, 0.1504, 0.5283, 0.2036, 0.437, 0.2549, 0.4438, 0.2363, 0.5615, 0.2119, 0.5776, 0.1929, 0.5566, 0.3623, 0.4458, 0.4131, 0.4404, 0.4199, 0.5601, 0.3994, 0.5806, 0.376, 0.564, 0.4131, 0.4404, 0.4634, 0.4424, 0.4517, 0.5532, 0.4199, 0.5601, 0.1504, 0.5283, 0.1294, 0.5317, 0.1245, 0.4976, 0.1421, 0.4961, 0.1514, 0.6646, 0.1221, 0.6675, 0.1104, 0.5332, 0.1294, 0.5317, 0.1221, 0.6675, 0.09082, 0.6689, 0.09229, 0.5317, 0.1104, 0.5332, 0.09082, 0.6689, 0.05908, 0.6665, 0.07471, 0.5332, 0.09229, 0.5317, 0.05908, 0.6665, 0.0293, 0.6636, 0.05518, 0.5312, 0.07471, 0.5332, 0.0293, 0.6636, 0.0, 0.6567, 0.03271, 0.5254, 0.05518, 0.5312, 0.1421, 0.4961, 0.1245, 0.4976, 0.1216, 0.377, 0.1328, 0.3823, 0.1294, 0.5317, 0.1104, 0.5332, 0.1089, 0.4971, 0.1245, 0.4976, 0.1104, 0.5332, 0.09229, 0.5317, 0.09277, 0.4956, 0.1089, 0.4971, 0.09229, 0.5317, 0.07471, 0.5332, 0.07715, 0.4956, 0.09277, 0.4956, 0.07471, 0.5332, 0.05518, 0.5312, 0.06006, 0.4961, 0.07715, 0.4956, 0.05518, 0.5312, 0.03271, 0.5254, 0.04248, 0.4956, 0.06006, 0.4961, 0.1245, 0.4976, 0.1089, 0.4971, 0.1074, 0.3745, 0.1216, 0.377, 0.1089, 0.4971, 0.09277, 0.4956, 0.09277, 0.3774, 0.1074, 0.3745, 0.09277, 0.4956, 0.07715, 0.4956, 0.08008, 0.3779, 0.09277, 0.3774, 0.07715, 0.4956, 0.06006, 0.4961, 0.06738, 0.3813, 0.08008, 0.3779, 0.06006, 0.4961, 0.04248, 0.4956, 0.05518, 0.3823, 0.06738, 0.3813, 0.1118, 0.3232, 0.106, 0.3335, 0.07471, 0.3115, 0.07861, 0.3037, 0.07861, 0.3037, 0.07471, 0.3115, 0.05859, 0.2969, 0.06152, 0.2944, 0.106, 0.3335, 0.1006, 0.3457, 0.0708, 0.314, 0.07471, 0.3115, 0.1006, 0.3457, 0.09033, 0.3555, 0.06445, 0.3169, 0.0708, 0.314, 0.09033, 0.3555, 0.08008, 0.3657, 0.05713, 0.3198, 0.06445, 0.3169, 0.08008, 0.3657, 0.06445, 0.3691, 0.04883, 0.3232, 0.05713, 0.3198, 0.06445, 0.3691, 0.05273, 0.3682, 0.04199, 0.3286, 0.04883, 0.3232, 0.4492, 0.623, 0.459, 0.6113, 0.4556, 0.6313, 0.3086, 0.4497, 0.3057, 0.5903, 0.2817, 0.5908, 0.2549, 0.4438, 0.3623, 0.4458, 0.3291, 0.5918, 0.3057, 0.5903, 0.3086, 0.4497, 0.3687, 0.6377, 0.3188, 0.6318, 0.3247, 0.6128, 0.3848, 0.6152, 0.3672, 0.6641, 0.312, 0.6504, 0.3188, 0.6318, 0.3687, 0.6377, 0.3623, 0.6895, 0.3071, 0.6689, 0.312, 0.6504, 0.3672, 0.6641, 0.3042, 0.687, 0.3071, 0.6689, 0.3623, 0.6895, 0.3188, 0.6318, 0.2607, 0.6279, 0.2607, 0.6167, 0.3247, 0.6128, 0.312, 0.6504, 0.2603, 0.6387, 0.2607, 0.6279, 0.3188, 0.6318, 0.3071, 0.6689, 0.2588, 0.6479, 0.2603, 0.6387, 0.312, 0.6504, 0.3042, 0.687, 0.2549, 0.6572, 0.2588, 0.6479, 0.3071, 0.6689, 0.2974, 0.7041, 0.249, 0.6641, 0.2549, 0.6572, 0.3042, 0.687, 0.2817, 0.7153, 0.2422, 0.6709, 0.249, 0.6641, 0.2974, 0.7041, 0.2607, 0.6279, 0.2202, 0.6226, 0.2183, 0.6177, 0.2607, 0.6167, 0.2603, 0.6387, 0.2212, 0.6265, 0.2202, 0.6226, 0.2607, 0.6279, 0.2588, 0.6479, 0.2192, 0.6318, 0.2212, 0.6265, 0.2603, 0.6387, 0.2549, 0.6572, 0.2153, 0.6353, 0.2192, 0.6318, 0.2588, 0.6479, 0.249, 0.6641, 0.2119, 0.6382, 0.2153, 0.6353, 0.2549, 0.6572, 0.2422, 0.6709, 0.209, 0.6426, 0.2119, 0.6382, 0.249, 0.6641, 0.2817, 0.7153, 0.2974, 0.7041, 0.3203, 0.7622, 0.4395, 0.6211, 0.4268, 0.6162, 0.4614, 0.5728, 0.4502, 0.605, 0.5, 0.6099, 0.4927, 0.6318, 0.457, 0.6416, 0.4556, 0.6313, 0.4268, 0.5688, 0.4429, 0.582, 0.418, 0.6064, 0.4141, 0.5991, 0.4429, 0.582, 0.4614, 0.5728, 0.4268, 0.6162, 0.418, 0.6064, 0.4268, 0.6162, 0.4395, 0.6211, 0.4102, 0.6445, 0.4058, 0.6431, 0.4395, 0.6211, 0.4492, 0.623, 0.4155, 0.6455, 0.4102, 0.6445, 0.4492, 0.623, 0.4556, 0.6313, 0.4204, 0.6489, 0.4155, 0.6455, 0.4556, 0.6313, 0.457, 0.6416, 0.4219, 0.6543, 0.4204, 0.6489, 0.4141, 0.5991, 0.418, 0.6064, 0.4033, 0.6392, 0.4019, 0.6333, 0.418, 0.6064, 0.4268, 0.6162, 0.4058, 0.6431, 0.4033, 0.6392, 0.4058, 0.6431, 0.4102, 0.6445, 0.3794, 0.6748, 0.3765, 0.6733, 0.4102, 0.6445, 0.4155, 0.6455, 0.3828, 0.6748, 0.3794, 0.6748, 0.4155, 0.6455, 0.4204, 0.6489, 0.3848, 0.6763, 0.3828, 0.6748, 0.4204, 0.6489, 0.4219, 0.6543, 0.3848, 0.6782, 0.3848, 0.6763, 0.4019, 0.6333, 0.4033, 0.6392, 0.3745, 0.6704, 0.3745, 0.6689, 0.4033, 0.6392, 0.4058, 0.6431, 0.3765, 0.6733, 0.3745, 0.6704, 0.1216, 0.377, 0.1284, 0.3486, 0.1348, 0.3511, 0.1328, 0.3823, 0.1074, 0.3745, 0.1201, 0.3486, 0.1284, 0.3486, 0.1216, 0.377, 0.09277, 0.3774, 0.1147, 0.3472, 0.1201, 0.3486, 0.1074, 0.3745, 0.1284, 0.3486, 0.1333, 0.3364, 0.1348, 0.3359, 0.1348, 0.3511, 0.1201, 0.3486, 0.1299, 0.3379, 0.1333, 0.3364, 0.1284, 0.3486, 0.1147, 0.3472, 0.1284, 0.3379, 0.1299, 0.3379, 0.1201, 0.3486, 0.1118, 0.3413, 0.126, 0.335, 0.1284, 0.3379, 0.1147, 0.3472, 0.1138, 0.3359, 0.1279, 0.333, 0.126, 0.335, 0.1118, 0.3413, 0.1348, 0.3511, 0.1348, 0.3359, 0.1357, 0.3384, 0.1406, 0.3525, 0.08008, 0.3779, 0.08008, 0.3657, 0.09033, 0.3555, 0.09277, 0.3774, 0.09277, 0.3774, 0.09033, 0.3555, 0.1147, 0.3472, 0.1006, 0.3457, 0.1118, 0.3413, 0.1147, 0.3472, 0.09033, 0.3555, 0.106, 0.3335, 0.1138, 0.3359, 0.1118, 0.3413, 0.1006, 0.3457, 0.1406, 0.3525, 0.1421, 0.3623, 0.1348, 0.3511, 0.1348, 0.3511, 0.1421, 0.3623, 0.1328, 0.3823, 0.106, 0.3335, 0.1118, 0.3232, 0.1279, 0.3237, 0.05518, 0.3823, 0.05273, 0.3682, 0.06445, 0.3691, 0.06738, 0.3813, 0.06738, 0.3813, 0.06445, 0.3691, 0.08008, 0.3657, 0.08008, 0.3779, 0.06152, 0.2944, 0.05859, 0.2969, 0.04541, 0.2856, 0.0459, 0.2842, 0.07471, 0.3115, 0.0708, 0.314, 0.05615, 0.2988, 0.05859, 0.2969, 0.0708, 0.314, 0.06445, 0.3169, 0.05273, 0.3027, 0.05615, 0.2988, 0.06445, 0.3169, 0.05713, 0.3198, 0.04883, 0.3052, 0.05273, 0.3027, 0.05713, 0.3198, 0.04883, 0.3232, 0.04639, 0.3066, 0.04883, 0.3052, 0.04883, 0.3232, 0.04199, 0.3286, 0.04248, 0.3071, 0.04639, 0.3066, 0.1895, 0.6128, 0.1909, 0.6118, 0.1929, 0.6128, 0.1929, 0.6152, 0.1909, 0.6162, 0.1895, 0.6152, 0.05859, 0.2969, 0.05615, 0.2988, 0.04297, 0.2861, 0.04541, 0.2856, 0.05615, 0.2988, 0.05273, 0.3027, 0.04248, 0.2876, 0.04297, 0.2861, 0.05273, 0.3027, 0.04883, 0.3052, 0.04102, 0.2891, 0.04248, 0.2876, 0.04883, 0.3052, 0.04639, 0.3066, 0.03906, 0.29, 0.04102, 0.2891, 0.04639, 0.3066, 0.04248, 0.3071, 0.03809, 0.29, 0.03906, 0.29, 0.3203, 0.7622, 0.2974, 0.7041, 0.312, 0.7158, 0.3623, 0.6895, 0.3354, 0.6973, 0.3193, 0.7026, 0.3042, 0.687, 0.459, 0.6113, 0.4492, 0.623, 0.4395, 0.6211, 0.4502, 0.605, 0.2974, 0.7041, 0.3042, 0.687, 0.3193, 0.7026, 0.312, 0.7158, 0.2817, 0.5908, 0.2578, 0.5967, 0.2549, 0.4438, 0.3745, 0.6035, 0.3535, 0.5991, 0.376, 0.564, 0.2578, 0.5967, 0.2363, 0.6016, 0.2363, 0.5615, 0.2119, 0.5776, 0.2363, 0.5615, 0.2256, 0.603, 0.3535, 0.5991, 0.3291, 0.5918, 0.3623, 0.4458, 0.3994, 0.5806, 0.3848, 0.6064, 0.376, 0.564, 0.1992, 0.5933, 0.1992, 0.5991, 0.1938, 0.6016, 0.1895, 0.5991, 0.1895, 0.5933, 0.1938, 0.5903, 0.1938, 0.6021, 0.1958, 0.605, 0.1938, 0.6069, 0.1904, 0.6069, 0.1895, 0.605, 0.1904, 0.6021, 0.1904, 0.6079, 0.1934, 0.6079, 0.1938, 0.6099, 0.1934, 0.6118, 0.1904, 0.6118, 0.1895, 0.6099, 0.2363, 0.5615, 0.2363, 0.6016, 0.2256, 0.603, 0.376, 0.564, 0.3848, 0.6064, 0.3745, 0.6035, 0.3623, 0.4458, 0.376, 0.564, 0.3535, 0.5991, 0.2549, 0.4438, 0.2578, 0.5967, 0.2363, 0.5615, 0.459, 0.6113, 0.4736, 0.6118, 0.4556, 0.6313, 0.4556, 0.6313, 0.4736, 0.6118, 0.5, 0.6099, 0.1938, 0.6021, 0.1958, 0.605, 0.1938, 0.6069, 0.1904, 0.6069, 0.1895, 0.605, 0.1904, 0.6021, 0.1992, 0.5933, 0.1992, 0.5991, 0.1938, 0.6016, 0.1895, 0.5991, 0.1895, 0.5933, 0.1938, 0.5903, 0.1904, 0.6079, 0.1934, 0.6079, 0.1938, 0.6099, 0.1934, 0.6118, 0.1904, 0.6118, 0.1895, 0.6099, 0.3535, 0.5991, 0.3291, 0.5918, 0.3623, 0.4458, 0.3994, 0.5806, 0.3848, 0.6064, 0.376, 0.564, 0.2578, 0.5967, 0.2363, 0.6016, 0.2363, 0.5615, 0.2119, 0.5776, 0.2363, 0.5615, 0.2256, 0.603, 0.2817, 0.5908, 0.2578, 0.5967, 0.2549, 0.4438, 0.459, 0.6113, 0.4492, 0.623, 0.4395, 0.6211, 0.4502, 0.605, 0.3203, 0.7622, 0.2974, 0.7041, 0.312, 0.7158, 0.3745, 0.6035, 0.3535, 0.5991, 0.376, 0.564, 0.2974, 0.7041, 0.3042, 0.687, 0.3193, 0.7026, 0.312, 0.7158, 0.3623, 0.6895, 0.3354, 0.6973, 0.3193, 0.7026, 0.3042, 0.687, 0.04639, 0.3066, 0.04248, 0.3071, 0.03809, 0.29, 0.03906, 0.29, 0.04883, 0.3052, 0.04639, 0.3066, 0.03906, 0.29, 0.04102, 0.2891, 0.05273, 0.3027, 0.04883, 0.3052, 0.04102, 0.2891, 0.04248, 0.2876, 0.05615, 0.2988, 0.05273, 0.3027, 0.04248, 0.2876, 0.04297, 0.2861, 0.05859, 0.2969, 0.05615, 0.2988, 0.04297, 0.2861, 0.04541, 0.2856, 0.1895, 0.6128, 0.1909, 0.6118, 0.1929, 0.6128, 0.1929, 0.6152, 0.1909, 0.6162, 0.1895, 0.6152, 0.04883, 0.3232, 0.04199, 0.3286, 0.04248, 0.3071, 0.04639, 0.3066, 0.06445, 0.3169, 0.05713, 0.3198, 0.04883, 0.3052, 0.05273, 0.3027, 0.0708, 0.314, 0.06445, 0.3169, 0.05273, 0.3027, 0.05615, 0.2988, 0.05713, 0.3198, 0.04883, 0.3232, 0.04639, 0.3066, 0.04883, 0.3052, 0.06152, 0.2944, 0.05859, 0.2969, 0.04541, 0.2856, 0.0459, 0.2842, 0.07471, 0.3115, 0.0708, 0.314, 0.05615, 0.2988, 0.05859, 0.2969, 0.05518, 0.3823, 0.05273, 0.3682, 0.06445, 0.3691, 0.06738, 0.3813, 0.06738, 0.3813, 0.06445, 0.3691, 0.08008, 0.3657, 0.08008, 0.3779, 0.1348, 0.3511, 0.1421, 0.3623, 0.1328, 0.3823, 0.106, 0.3335, 0.1138, 0.3359, 0.1118, 0.3413, 0.1006, 0.3457, 0.09277, 0.3774, 0.09033, 0.3555, 0.1147, 0.3472, 0.106, 0.3335, 0.1118, 0.3232, 0.1279, 0.3237, 0.1406, 0.3525, 0.1421, 0.3623, 0.1348, 0.3511, 0.1006, 0.3457, 0.1118, 0.3413, 0.1147, 0.3472, 0.09033, 0.3555, 0.08008, 0.3779, 0.08008, 0.3657, 0.09033, 0.3555, 0.09277, 0.3774, 0.1348, 0.3511, 0.1348, 0.3359, 0.1357, 0.3384, 0.1406, 0.3525, 0.1138, 0.3359, 0.1279, 0.333, 0.126, 0.335, 0.1118, 0.3413, 0.1118, 0.3413, 0.126, 0.335, 0.1284, 0.3379, 0.1147, 0.3472, 0.1147, 0.3472, 0.1284, 0.3379, 0.1299, 0.3379, 0.1201, 0.3486, 0.1201, 0.3486, 0.1299, 0.3379, 0.1333, 0.3364, 0.1284, 0.3486, 0.1284, 0.3486, 0.1333, 0.3364, 0.1348, 0.3359, 0.1348, 0.3511, 0.1074, 0.3745, 0.1201, 0.3486, 0.1284, 0.3486, 0.1216, 0.377, 0.1216, 0.377, 0.1284, 0.3486, 0.1348, 0.3511, 0.1328, 0.3823, 0.09277, 0.3774, 0.1147, 0.3472, 0.1201, 0.3486, 0.1074, 0.3745, 0.4019, 0.6333, 0.4033, 0.6392, 0.3745, 0.6704, 0.3745, 0.6689, 0.4033, 0.6392, 0.4058, 0.6431, 0.3765, 0.6733, 0.3745, 0.6704, 0.4155, 0.6455, 0.4204, 0.6489, 0.3848, 0.6763, 0.3828, 0.6748, 0.4204, 0.6489, 0.4219, 0.6543, 0.3848, 0.6782, 0.3848, 0.6763, 0.4058, 0.6431, 0.4102, 0.6445, 0.3794, 0.6748, 0.3765, 0.6733, 0.4141, 0.5991, 0.418, 0.6064, 0.4033, 0.6392, 0.4019, 0.6333, 0.4492, 0.623, 0.4556, 0.6313, 0.4204, 0.6489, 0.4155, 0.6455, 0.4102, 0.6445, 0.4155, 0.6455, 0.3828, 0.6748, 0.3794, 0.6748, 0.418, 0.6064, 0.4268, 0.6162, 0.4058, 0.6431, 0.4033, 0.6392, 0.4556, 0.6313, 0.457, 0.6416, 0.4219, 0.6543, 0.4204, 0.6489, 0.4395, 0.6211, 0.4492, 0.623, 0.4155, 0.6455, 0.4102, 0.6445, 0.4268, 0.6162, 0.4395, 0.6211, 0.4102, 0.6445, 0.4058, 0.6431, 0.4429, 0.582, 0.4614, 0.5728, 0.4268, 0.6162, 0.418, 0.6064, 0.4268, 0.5688, 0.4429, 0.582, 0.418, 0.6064, 0.4141, 0.5991, 0.5, 0.6099, 0.4927, 0.6318, 0.457, 0.6416, 0.4556, 0.6313, 0.4395, 0.6211, 0.4268, 0.6162, 0.4614, 0.5728, 0.4502, 0.605, 0.2817, 0.7153, 0.2974, 0.7041, 0.3203, 0.7622, 0.542, 0.2437, 0.4751, 0.3374, 0.4243, 0.3203, 0.4624, 0.2046, 0.4624, 0.2046, 0.4243, 0.3203, 0.3682, 0.3062, 0.3833, 0.1855, 0.3833, 0.1855, 0.3682, 0.3062, 0.3101, 0.3022, 0.3037, 0.1826, 0.3037, 0.1826, 0.3101, 0.3022, 0.252, 0.3062, 0.2271, 0.1924, 0.1455, 0.3335, 0.1963, 0.3184, 0.2036, 0.437, 0.1538, 0.437, 0.1538, 0.2144, 0.1963, 0.3184, 0.1455, 0.3335, 0.0874, 0.2485, 0.2271, 0.1924, 0.252, 0.3062, 0.1963, 0.3184, 0.1538, 0.2144, 0.1538, 0.437, 0.2036, 0.437, 0.1929, 0.5566, 0.1616, 0.5479, 0.1963, 0.3184, 0.252, 0.3062, 0.2549, 0.4438, 0.2036, 0.437, 0.252, 0.3062, 0.3101, 0.3022, 0.3086, 0.4497, 0.2549, 0.4438, 0.3101, 0.3022, 0.3682, 0.3062, 0.3623, 0.4458, 0.3086, 0.4497, 0.3682, 0.3062, 0.4243, 0.3203, 0.4131, 0.4404, 0.3623, 0.4458, 0.4243, 0.3203, 0.4751, 0.3374, 0.4634, 0.4424, 0.4131, 0.4404, 0.1812, 0.6587, 0.1514, 0.6646, 0.1294, 0.5317, 0.1504, 0.5283, 0.2036, 0.437, 0.2549, 0.4438, 0.2363, 0.5615, 0.2119, 0.5776, 0.1929, 0.5566, 0.3623, 0.4458, 0.4131, 0.4404, 0.4199, 0.5601, 0.3994, 0.5806, 0.376, 0.564, 0.4131, 0.4404, 0.4634, 0.4424, 0.4517, 0.5532, 0.4199, 0.5601, 0.1504, 0.5283, 0.1294, 0.5317, 0.1245, 0.4976, 0.1421, 0.4961, 0.1514, 0.6646, 0.1221, 0.6675, 0.1104, 0.5332, 0.1294, 0.5317, 0.1221, 0.6675, 0.09082, 0.6689, 0.09229, 0.5317, 0.1104, 0.5332, 0.09082, 0.6689, 0.05908, 0.6665, 0.07471, 0.5332, 0.09229, 0.5317, 0.05908, 0.6665, 0.0293, 0.6636, 0.05518, 0.5312, 0.07471, 0.5332, 0.0293, 0.6636, 0.0, 0.6567, 0.03271, 0.5254, 0.05518, 0.5312, 0.1421, 0.4961, 0.1245, 0.4976, 0.1216, 0.377, 0.1328, 0.3823, 0.1294, 0.5317, 0.1104, 0.5332, 0.1089, 0.4971, 0.1245, 0.4976, 0.1104, 0.5332, 0.09229, 0.5317, 0.09277, 0.4956, 0.1089, 0.4971, 0.09229, 0.5317, 0.07471, 0.5332, 0.07715, 0.4956, 0.09277, 0.4956, 0.07471, 0.5332, 0.05518, 0.5312, 0.06006, 0.4961, 0.07715, 0.4956, 0.05518, 0.5312, 0.03271, 0.5254, 0.04248, 0.4956, 0.06006, 0.4961, 0.1245, 0.4976, 0.1089, 0.4971, 0.1074, 0.3745, 0.1216, 0.377, 0.1089, 0.4971, 0.09277, 0.4956, 0.09277, 0.3774, 0.1074, 0.3745, 0.09277, 0.4956, 0.07715, 0.4956, 0.08008, 0.3779, 0.09277, 0.3774, 0.07715, 0.4956, 0.06006, 0.4961, 0.06738, 0.3813, 0.08008, 0.3779, 0.06006, 0.4961, 0.04248, 0.4956, 0.05518, 0.3823, 0.06738, 0.3813, 0.1118, 0.3232, 0.106, 0.3335, 0.07471, 0.3115, 0.07861, 0.3037, 0.07861, 0.3037, 0.07471, 0.3115, 0.05859, 0.2969, 0.06152, 0.2944, 0.106, 0.3335, 0.1006, 0.3457, 0.0708, 0.314, 0.07471, 0.3115, 0.1006, 0.3457, 0.09033, 0.3555, 0.06445, 0.3169, 0.0708, 0.314, 0.09033, 0.3555, 0.08008, 0.3657, 0.05713, 0.3198, 0.06445, 0.3169, 0.08008, 0.3657, 0.06445, 0.3691, 0.04883, 0.3232, 0.05713, 0.3198, 0.06445, 0.3691, 0.05273, 0.3682, 0.04199, 0.3286, 0.04883, 0.3232, 0.4492, 0.623, 0.459, 0.6113, 0.4556, 0.6313, 0.3086, 0.4497, 0.3057, 0.5903, 0.2817, 0.5908, 0.2549, 0.4438, 0.3623, 0.4458, 0.3291, 0.5918, 0.3057, 0.5903, 0.3086, 0.4497, 0.3687, 0.6377, 0.3188, 0.6318, 0.3247, 0.6128, 0.3848, 0.6152, 0.3672, 0.6641, 0.312, 0.6504, 0.3188, 0.6318, 0.3687, 0.6377, 0.3623, 0.6895, 0.3071, 0.6689, 0.312, 0.6504, 0.3672, 0.6641, 0.3042, 0.687, 0.3071, 0.6689, 0.3623, 0.6895, 0.3188, 0.6318, 0.2607, 0.6279, 0.2607, 0.6167, 0.3247, 0.6128, 0.312, 0.6504, 0.2603, 0.6387, 0.2607, 0.6279, 0.3188, 0.6318, 0.3071, 0.6689, 0.2588, 0.6479, 0.2603, 0.6387, 0.312, 0.6504, 0.3042, 0.687, 0.2549, 0.6572, 0.2588, 0.6479, 0.3071, 0.6689, 0.2974, 0.7041, 0.249, 0.6641, 0.2549, 0.6572, 0.3042, 0.687, 0.2817, 0.7153, 0.2422, 0.6709, 0.249, 0.6641, 0.2974, 0.7041, 0.2607, 0.6279, 0.2202, 0.6226, 0.2183, 0.6177, 0.2607, 0.6167, 0.2603, 0.6387, 0.2212, 0.6265, 0.2202, 0.6226, 0.2607, 0.6279, 0.2588, 0.6479, 0.2192, 0.6318, 0.2212, 0.6265, 0.2603, 0.6387, 0.2549, 0.6572, 0.2153, 0.6353, 0.2192, 0.6318, 0.2588, 0.6479, 0.249, 0.6641, 0.2119, 0.6382, 0.2153, 0.6353, 0.2549, 0.6572, 0.2422, 0.6709, 0.209, 0.6426, 0.2119, 0.6382, 0.249, 0.6641, 0.2817, 0.7153, 0.2974, 0.7041, 0.3203, 0.7622, 0.4395, 0.6211, 0.4268, 0.6162, 0.4614, 0.5728, 0.4502, 0.605, 0.5, 0.6099, 0.4927, 0.6318, 0.457, 0.6416, 0.4556, 0.6313, 0.4268, 0.5688, 0.4429, 0.582, 0.418, 0.6064, 0.4141, 0.5991, 0.4429, 0.582, 0.4614, 0.5728, 0.4268, 0.6162, 0.418, 0.6064, 0.4268, 0.6162, 0.4395, 0.6211, 0.4102, 0.6445, 0.4058, 0.6431, 0.4395, 0.6211, 0.4492, 0.623, 0.4155, 0.6455, 0.4102, 0.6445, 0.4492, 0.623, 0.4556, 0.6313, 0.4204, 0.6489, 0.4155, 0.6455, 0.4556, 0.6313, 0.457, 0.6416, 0.4219, 0.6543, 0.4204, 0.6489, 0.4141, 0.5991, 0.418, 0.6064, 0.4033, 0.6392, 0.4019, 0.6333, 0.418, 0.6064, 0.4268, 0.6162, 0.4058, 0.6431, 0.4033, 0.6392, 0.4058, 0.6431, 0.4102, 0.6445, 0.3794, 0.6748, 0.3765, 0.6733, 0.4102, 0.6445, 0.4155, 0.6455, 0.3828, 0.6748, 0.3794, 0.6748, 0.4155, 0.6455, 0.4204, 0.6489, 0.3848, 0.6763, 0.3828, 0.6748, 0.4204, 0.6489, 0.4219, 0.6543, 0.3848, 0.6782, 0.3848, 0.6763, 0.4019, 0.6333, 0.4033, 0.6392, 0.3745, 0.6704, 0.3745, 0.6689, 0.4033, 0.6392, 0.4058, 0.6431, 0.3765, 0.6733, 0.3745, 0.6704, 0.1216, 0.377, 0.1284, 0.3486, 0.1348, 0.3511, 0.1328, 0.3823, 0.1074, 0.3745, 0.1201, 0.3486, 0.1284, 0.3486, 0.1216, 0.377, 0.09277, 0.3774, 0.1147, 0.3472, 0.1201, 0.3486, 0.1074, 0.3745, 0.1284, 0.3486, 0.1333, 0.3364, 0.1348, 0.3359, 0.1348, 0.3511, 0.1201, 0.3486, 0.1299, 0.3379, 0.1333, 0.3364, 0.1284, 0.3486, 0.1147, 0.3472, 0.1284, 0.3379, 0.1299, 0.3379, 0.1201, 0.3486, 0.1118, 0.3413, 0.126, 0.335, 0.1284, 0.3379, 0.1147, 0.3472, 0.1138, 0.3359, 0.1279, 0.333, 0.126, 0.335, 0.1118, 0.3413, 0.1348, 0.3511, 0.1348, 0.3359, 0.1357, 0.3384, 0.1406, 0.3525, 0.08008, 0.3779, 0.08008, 0.3657, 0.09033, 0.3555, 0.09277, 0.3774, 0.09277, 0.3774, 0.09033, 0.3555, 0.1147, 0.3472, 0.1006, 0.3457, 0.1118, 0.3413, 0.1147, 0.3472, 0.09033, 0.3555, 0.106, 0.3335, 0.1138, 0.3359, 0.1118, 0.3413, 0.1006, 0.3457, 0.1406, 0.3525, 0.1421, 0.3623, 0.1348, 0.3511, 0.1348, 0.3511, 0.1421, 0.3623, 0.1328, 0.3823, 0.106, 0.3335, 0.1118, 0.3232, 0.1279, 0.3237, 0.05518, 0.3823, 0.05273, 0.3682, 0.06445, 0.3691, 0.06738, 0.3813, 0.06738, 0.3813, 0.06445, 0.3691, 0.08008, 0.3657, 0.08008, 0.3779, 0.06152, 0.2944, 0.05859, 0.2969, 0.04541, 0.2856, 0.0459, 0.2842, 0.07471, 0.3115, 0.0708, 0.314, 0.05615, 0.2988, 0.05859, 0.2969, 0.0708, 0.314, 0.06445, 0.3169, 0.05273, 0.3027, 0.05615, 0.2988, 0.06445, 0.3169, 0.05713, 0.3198, 0.04883, 0.3052, 0.05273, 0.3027, 0.05713, 0.3198, 0.04883, 0.3232, 0.04639, 0.3066, 0.04883, 0.3052, 0.04883, 0.3232, 0.04199, 0.3286, 0.04248, 0.3071, 0.04639, 0.3066, 0.1895, 0.6128, 0.1909, 0.6118, 0.1929, 0.6128, 0.1929, 0.6152, 0.1909, 0.6162, 0.1895, 0.6152, 0.05859, 0.2969, 0.05615, 0.2988, 0.04297, 0.2861, 0.04541, 0.2856, 0.05615, 0.2988, 0.05273, 0.3027, 0.04248, 0.2876, 0.04297, 0.2861, 0.05273, 0.3027, 0.04883, 0.3052, 0.04102, 0.2891, 0.04248, 0.2876, 0.04883, 0.3052, 0.04639, 0.3066, 0.03906, 0.29, 0.04102, 0.2891, 0.04639, 0.3066, 0.04248, 0.3071, 0.03809, 0.29, 0.03906, 0.29, 0.3203, 0.7622, 0.2974, 0.7041, 0.312, 0.7158, 0.3623, 0.6895, 0.3354, 0.6973, 0.3193, 0.7026, 0.3042, 0.687, 0.459, 0.6113, 0.4492, 0.623, 0.4395, 0.6211, 0.4502, 0.605, 0.2974, 0.7041, 0.3042, 0.687, 0.3193, 0.7026, 0.312, 0.7158, 0.2817, 0.5908, 0.2578, 0.5967, 0.2549, 0.4438, 0.3745, 0.6035, 0.3535, 0.5991, 0.376, 0.564, 0.2578, 0.5967, 0.2363, 0.6016, 0.2363, 0.5615, 0.2119, 0.5776, 0.2363, 0.5615, 0.2256, 0.603, 0.3535, 0.5991, 0.3291, 0.5918, 0.3623, 0.4458, 0.3994, 0.5806, 0.3848, 0.6064, 0.376, 0.564, 0.1992, 0.5933, 0.1992, 0.5991, 0.1938, 0.6016, 0.1895, 0.5991, 0.1895, 0.5933, 0.1938, 0.5903, 0.1938, 0.6021, 0.1958, 0.605, 0.1938, 0.6069, 0.1904, 0.6069, 0.1895, 0.605, 0.1904, 0.6021, 0.1904, 0.6079, 0.1934, 0.6079, 0.1938, 0.6099, 0.1934, 0.6118, 0.1904, 0.6118, 0.1895, 0.6099, 0.2363, 0.5615, 0.2363, 0.6016, 0.2256, 0.603, 0.376, 0.564, 0.3848, 0.6064, 0.3745, 0.6035, 0.3623, 0.4458, 0.376, 0.564, 0.3535, 0.5991, 0.2549, 0.4438, 0.2578, 0.5967, 0.2363, 0.5615, 0.459, 0.6113, 0.4736, 0.6118, 0.4556, 0.6313, 0.4556, 0.6313, 0.4736, 0.6118, 0.5, 0.6099, 0.4102, 0.6445, 0.4155, 0.6455, 0.3828, 0.6748, 0.3794, 0.6748, 0.4058, 0.6431, 0.4102, 0.6445, 0.3794, 0.6748, 0.3765, 0.6733, 0.4155, 0.6455, 0.4204, 0.6489, 0.3848, 0.6763, 0.3828, 0.6748, 0.4141, 0.5991, 0.418, 0.6064, 0.4033, 0.6392, 0.4019, 0.6333, 0.418, 0.6064, 0.4268, 0.6162, 0.4058, 0.6431, 0.4033, 0.6392, 0.4492, 0.623, 0.4556, 0.6313, 0.4204, 0.6489, 0.4155, 0.6455, 0.4556, 0.6313, 0.457, 0.6416, 0.4219, 0.6543, 0.4204, 0.6489, 0.4268, 0.6162, 0.4395, 0.6211, 0.4102, 0.6445, 0.4058, 0.6431, 0.4268, 0.5688, 0.4429, 0.582, 0.418, 0.6064, 0.4141, 0.5991, 0.4395, 0.6211, 0.4268, 0.6162, 0.4614, 0.5728, 0.4502, 0.605, 0.4395, 0.6211, 0.4492, 0.623, 0.4155, 0.6455, 0.4102, 0.6445, 0.4429, 0.582, 0.4614, 0.5728, 0.4268, 0.6162, 0.418, 0.6064, 0.5, 0.6099, 0.4927, 0.6318, 0.457, 0.6416, 0.4556, 0.6313, 0.2817, 0.7153, 0.2974, 0.7041, 0.3203, 0.7622, 0.2422, 0.6709, 0.209, 0.6426, 0.2119, 0.6382, 0.249, 0.6641, 0.249, 0.6641, 0.2119, 0.6382, 0.2153, 0.6353, 0.2549, 0.6572, 0.2549, 0.6572, 0.2153, 0.6353, 0.2192, 0.6318, 0.2588, 0.6479, 0.2588, 0.6479, 0.2192, 0.6318, 0.2212, 0.6265, 0.2603, 0.6387, 0.2603, 0.6387, 0.2212, 0.6265, 0.2202, 0.6226, 0.2607, 0.6279, 0.2607, 0.6279, 0.2202, 0.6226, 0.2183, 0.6177, 0.2607, 0.6167, 0.2974, 0.7041, 0.249, 0.6641, 0.2549, 0.6572, 0.3042, 0.687, 0.3042, 0.687, 0.2549, 0.6572, 0.2588, 0.6479, 0.3071, 0.6689, 0.2817, 0.7153, 0.2422, 0.6709, 0.249, 0.6641, 0.2974, 0.7041, 0.312, 0.6504, 0.2603, 0.6387, 0.2607, 0.6279, 0.3188, 0.6318, 0.3071, 0.6689, 0.2588, 0.6479, 0.2603, 0.6387, 0.312, 0.6504, 0.3042, 0.687, 0.3071, 0.6689, 0.3623, 0.6895, 0.3188, 0.6318, 0.2607, 0.6279, 0.2607, 0.6167, 0.3247, 0.6128, 0.3672, 0.6641, 0.312, 0.6504, 0.3188, 0.6318, 0.3687, 0.6377, 0.3623, 0.4458, 0.3291, 0.5918, 0.3057, 0.5903, 0.3086, 0.4497, 0.4492, 0.623, 0.459, 0.6113, 0.4556, 0.6313, 0.3623, 0.6895, 0.3071, 0.6689, 0.312, 0.6504, 0.3672, 0.6641, 0.3687, 0.6377, 0.3188, 0.6318, 0.3247, 0.6128, 0.3848, 0.6152, 0.3086, 0.4497, 0.3057, 0.5903, 0.2817, 0.5908, 0.2549, 0.4438, 0.06445, 0.3691, 0.05273, 0.3682, 0.04199, 0.3286, 0.04883, 0.3232, 0.08008, 0.3657, 0.06445, 0.3691, 0.04883, 0.3232, 0.05713, 0.3198, 0.09033, 0.3555, 0.08008, 0.3657, 0.05713, 0.3198, 0.06445, 0.3169, 0.1006, 0.3457, 0.09033, 0.3555, 0.06445, 0.3169, 0.0708, 0.314, 0.106, 0.3335, 0.1006, 0.3457, 0.0708, 0.314, 0.07471, 0.3115, 0.07861, 0.3037, 0.07471, 0.3115, 0.05859, 0.2969, 0.06152, 0.2944, 0.1118, 0.3232, 0.106, 0.3335, 0.07471, 0.3115, 0.07861, 0.3037, 0.542, 0.2437, 0.4751, 0.3374, 0.4243, 0.3203, 0.4624, 0.2046, 0.4624, 0.2046, 0.4243, 0.3203, 0.3682, 0.3062, 0.3833, 0.1855, 0.3833, 0.1855, 0.3682, 0.3062, 0.3101, 0.3022, 0.3037, 0.1826, 0.3037, 0.1826, 0.3101, 0.3022, 0.252, 0.3062, 0.2271, 0.1924, 0.1455, 0.3335, 0.1963, 0.3184, 0.2036, 0.437, 0.1538, 0.437, 0.1538, 0.2144, 0.1963, 0.3184, 0.1455, 0.3335, 0.0874, 0.2485, 0.2271, 0.1924, 0.252, 0.3062, 0.1963, 0.3184, 0.1538, 0.2144, 0.1538, 0.437, 0.2036, 0.437, 0.1929, 0.5566, 0.1616, 0.5479, 0.1963, 0.3184, 0.252, 0.3062, 0.2549, 0.4438, 0.2036, 0.437, 0.252, 0.3062, 0.3101, 0.3022, 0.3086, 0.4497, 0.2549, 0.4438, 0.3101, 0.3022, 0.3682, 0.3062, 0.3623, 0.4458, 0.3086, 0.4497, 0.3682, 0.3062, 0.4243, 0.3203, 0.4131, 0.4404, 0.3623, 0.4458, 0.4243, 0.3203, 0.4751, 0.3374, 0.4634, 0.4424, 0.4131, 0.4404, 0.1812, 0.6587, 0.1514, 0.6646, 0.1294, 0.5317, 0.1504, 0.5283, 0.2036, 0.437, 0.2549, 0.4438, 0.2363, 0.5615, 0.2119, 0.5776, 0.1929, 0.5566, 0.3623, 0.4458, 0.4131, 0.4404, 0.4199, 0.5601, 0.3994, 0.5806, 0.376, 0.564, 0.4131, 0.4404, 0.4634, 0.4424, 0.4517, 0.5532, 0.4199, 0.5601, 0.1504, 0.5283, 0.1294, 0.5317, 0.1245, 0.4976, 0.1421, 0.4961, 0.1514, 0.6646, 0.1221, 0.6675, 0.1104, 0.5332, 0.1294, 0.5317, 0.1221, 0.6675, 0.09082, 0.6689, 0.09229, 0.5317, 0.1104, 0.5332, 0.09082, 0.6689, 0.05908, 0.6665, 0.07471, 0.5332, 0.09229, 0.5317, 0.05908, 0.6665, 0.0293, 0.6636, 0.05518, 0.5312, 0.07471, 0.5332, 0.0293, 0.6636, 0.0, 0.6567, 0.03271, 0.5254, 0.05518, 0.5312, 0.1421, 0.4961, 0.1245, 0.4976, 0.1216, 0.377, 0.1328, 0.3823, 0.1294, 0.5317, 0.1104, 0.5332, 0.1089, 0.4971, 0.1245, 0.4976, 0.1104, 0.5332, 0.09229, 0.5317, 0.09277, 0.4956, 0.1089, 0.4971, 0.09229, 0.5317, 0.07471, 0.5332, 0.07715, 0.4956, 0.09277, 0.4956, 0.07471, 0.5332, 0.05518, 0.5312, 0.06006, 0.4961, 0.07715, 0.4956, 0.05518, 0.5312, 0.03271, 0.5254, 0.04248, 0.4956, 0.06006, 0.4961, 0.1245, 0.4976, 0.1089, 0.4971, 0.1074, 0.3745, 0.1216, 0.377, 0.1089, 0.4971, 0.09277, 0.4956, 0.09277, 0.3774, 0.1074, 0.3745, 0.09277, 0.4956, 0.07715, 0.4956, 0.08008, 0.3779, 0.09277, 0.3774, 0.07715, 0.4956, 0.06006, 0.4961, 0.06738, 0.3813, 0.08008, 0.3779, 0.06006, 0.4961, 0.04248, 0.4956, 0.05518, 0.3823, 0.06738, 0.3813, 0.1118, 0.3232, 0.106, 0.3335, 0.07471, 0.3115, 0.07861, 0.3037, 0.07861, 0.3037, 0.07471, 0.3115, 0.05859, 0.2969, 0.06152, 0.2944, 0.106, 0.3335, 0.1006, 0.3457, 0.0708, 0.314, 0.07471, 0.3115, 0.1006, 0.3457, 0.09033, 0.3555, 0.06445, 0.3169, 0.0708, 0.314, 0.09033, 0.3555, 0.08008, 0.3657, 0.05713, 0.3198, 0.06445, 0.3169, 0.08008, 0.3657, 0.06445, 0.3691, 0.04883, 0.3232, 0.05713, 0.3198, 0.06445, 0.3691, 0.05273, 0.3682, 0.04199, 0.3286, 0.04883, 0.3232, 0.4492, 0.623, 0.459, 0.6113, 0.4556, 0.6313, 0.3086, 0.4497, 0.3057, 0.5903, 0.2817, 0.5908, 0.2549, 0.4438, 0.3623, 0.4458, 0.3291, 0.5918, 0.3057, 0.5903, 0.3086, 0.4497, 0.3687, 0.6377, 0.3188, 0.6318, 0.3247, 0.6128, 0.3848, 0.6152, 0.3672, 0.6641, 0.312, 0.6504, 0.3188, 0.6318, 0.3687, 0.6377, 0.3623, 0.6895, 0.3071, 0.6689, 0.312, 0.6504, 0.3672, 0.6641, 0.3042, 0.687, 0.3071, 0.6689, 0.3623, 0.6895, 0.3188, 0.6318, 0.2607, 0.6279, 0.2607, 0.6167, 0.3247, 0.6128, 0.312, 0.6504, 0.2603, 0.6387, 0.2607, 0.6279, 0.3188, 0.6318, 0.3071, 0.6689, 0.2588, 0.6479, 0.2603, 0.6387, 0.312, 0.6504, 0.3042, 0.687, 0.2549, 0.6572, 0.2588, 0.6479, 0.3071, 0.6689, 0.2974, 0.7041, 0.249, 0.6641, 0.2549, 0.6572, 0.3042, 0.687, 0.2817, 0.7153, 0.2422, 0.6709, 0.249, 0.6641, 0.2974, 0.7041, 0.2607, 0.6279, 0.2202, 0.6226, 0.2183, 0.6177, 0.2607, 0.6167, 0.2603, 0.6387, 0.2212, 0.6265, 0.2202, 0.6226, 0.2607, 0.6279, 0.2588, 0.6479, 0.2192, 0.6318, 0.2212, 0.6265, 0.2603, 0.6387, 0.2549, 0.6572, 0.2153, 0.6353, 0.2192, 0.6318, 0.2588, 0.6479, 0.249, 0.6641, 0.2119, 0.6382, 0.2153, 0.6353, 0.2549, 0.6572, 0.2422, 0.6709, 0.209, 0.6426, 0.2119, 0.6382, 0.249, 0.6641, 0.2817, 0.7153, 0.2974, 0.7041, 0.3203, 0.7622, 0.4395, 0.6211, 0.4268, 0.6162, 0.4614, 0.5728, 0.4502, 0.605, 0.5, 0.6099, 0.4927, 0.6318, 0.457, 0.6416, 0.4556, 0.6313, 0.4268, 0.5688, 0.4429, 0.582, 0.418, 0.6064, 0.4141, 0.5991, 0.4429, 0.582, 0.4614, 0.5728, 0.4268, 0.6162, 0.418, 0.6064, 0.4268, 0.6162, 0.4395, 0.6211, 0.4102, 0.6445, 0.4058, 0.6431, 0.4395, 0.6211, 0.4492, 0.623, 0.4155, 0.6455, 0.4102, 0.6445, 0.4492, 0.623, 0.4556, 0.6313, 0.4204, 0.6489, 0.4155, 0.6455, 0.4556, 0.6313, 0.457, 0.6416, 0.4219, 0.6543, 0.4204, 0.6489, 0.4141, 0.5991, 0.418, 0.6064, 0.4033, 0.6392, 0.4019, 0.6333, 0.418, 0.6064, 0.4268, 0.6162, 0.4058, 0.6431, 0.4033, 0.6392, 0.4058, 0.6431, 0.4102, 0.6445, 0.3794, 0.6748, 0.3765, 0.6733, 0.4102, 0.6445, 0.4155, 0.6455, 0.3828, 0.6748, 0.3794, 0.6748, 0.4155, 0.6455, 0.4204, 0.6489, 0.3848, 0.6763, 0.3828, 0.6748, 0.4204, 0.6489, 0.4219, 0.6543, 0.3848, 0.6782, 0.3848, 0.6763, 0.4019, 0.6333, 0.4033, 0.6392, 0.3745, 0.6704, 0.3745, 0.6689, 0.4033, 0.6392, 0.4058, 0.6431, 0.3765, 0.6733, 0.3745, 0.6704, 0.1216, 0.377, 0.1284, 0.3486, 0.1348, 0.3511, 0.1328, 0.3823, 0.1074, 0.3745, 0.1201, 0.3486, 0.1284, 0.3486, 0.1216, 0.377, 0.09277, 0.3774, 0.1147, 0.3472, 0.1201, 0.3486, 0.1074, 0.3745, 0.1284, 0.3486, 0.1333, 0.3364, 0.1348, 0.3359, 0.1348, 0.3511, 0.1201, 0.3486, 0.1299, 0.3379, 0.1333, 0.3364, 0.1284, 0.3486, 0.1147, 0.3472, 0.1284, 0.3379, 0.1299, 0.3379, 0.1201, 0.3486, 0.1118, 0.3413, 0.126, 0.335, 0.1284, 0.3379, 0.1147, 0.3472, 0.1138, 0.3359, 0.1279, 0.333, 0.126, 0.335, 0.1118, 0.3413, 0.1348, 0.3511, 0.1348, 0.3359, 0.1357, 0.3384, 0.1406, 0.3525, 0.08008, 0.3779, 0.08008, 0.3657, 0.09033, 0.3555, 0.09277, 0.3774, 0.09277, 0.3774, 0.09033, 0.3555, 0.1147, 0.3472, 0.1006, 0.3457, 0.1118, 0.3413, 0.1147, 0.3472, 0.09033, 0.3555, 0.106, 0.3335, 0.1138, 0.3359, 0.1118, 0.3413, 0.1006, 0.3457, 0.1406, 0.3525, 0.1421, 0.3623, 0.1348, 0.3511, 0.1348, 0.3511, 0.1421, 0.3623, 0.1328, 0.3823, 0.106, 0.3335, 0.1118, 0.3232, 0.1279, 0.3237, 0.05518, 0.3823, 0.05273, 0.3682, 0.06445, 0.3691, 0.06738, 0.3813, 0.06738, 0.3813, 0.06445, 0.3691, 0.08008, 0.3657, 0.08008, 0.3779, 0.06152, 0.2944, 0.05859, 0.2969, 0.04541, 0.2856, 0.0459, 0.2842, 0.07471, 0.3115, 0.0708, 0.314, 0.05615, 0.2988, 0.05859, 0.2969, 0.0708, 0.314, 0.06445, 0.3169, 0.05273, 0.3027, 0.05615, 0.2988, 0.06445, 0.3169, 0.05713, 0.3198, 0.04883, 0.3052, 0.05273, 0.3027, 0.05713, 0.3198, 0.04883, 0.3232, 0.04639, 0.3066, 0.04883, 0.3052, 0.04883, 0.3232, 0.04199, 0.3286, 0.04248, 0.3071, 0.04639, 0.3066, 0.1895, 0.6128, 0.1909, 0.6118, 0.1929, 0.6128, 0.1929, 0.6152, 0.1909, 0.6162, 0.1895, 0.6152, 0.05859, 0.2969, 0.05615, 0.2988, 0.04297, 0.2861, 0.04541, 0.2856, 0.05615, 0.2988, 0.05273, 0.3027, 0.04248, 0.2876, 0.04297, 0.2861, 0.05273, 0.3027, 0.04883, 0.3052, 0.04102, 0.2891, 0.04248, 0.2876, 0.04883, 0.3052, 0.04639, 0.3066, 0.03906, 0.29, 0.04102, 0.2891, 0.04639, 0.3066, 0.04248, 0.3071, 0.03809, 0.29, 0.03906, 0.29, 0.3203, 0.7622, 0.2974, 0.7041, 0.312, 0.7158, 0.3623, 0.6895, 0.3354, 0.6973, 0.3193, 0.7026, 0.3042, 0.687, 0.459, 0.6113, 0.4492, 0.623, 0.4395, 0.6211, 0.4502, 0.605, 0.2974, 0.7041, 0.3042, 0.687, 0.3193, 0.7026, 0.312, 0.7158, 0.2817, 0.5908, 0.2578, 0.5967, 0.2549, 0.4438, 0.3745, 0.6035, 0.3535, 0.5991, 0.376, 0.564, 0.2578, 0.5967, 0.2363, 0.6016, 0.2363, 0.5615, 0.2119, 0.5776, 0.2363, 0.5615, 0.2256, 0.603, 0.3535, 0.5991, 0.3291, 0.5918, 0.3623, 0.4458, 0.3994, 0.5806, 0.3848, 0.6064, 0.376, 0.564, 0.1992, 0.5933, 0.1992, 0.5991, 0.1938, 0.6016, 0.1895, 0.5991, 0.1895, 0.5933, 0.1938, 0.5903, 0.1938, 0.6021, 0.1958, 0.605, 0.1938, 0.6069, 0.1904, 0.6069, 0.1895, 0.605, 0.1904, 0.6021, 0.1904, 0.6079, 0.1934, 0.6079, 0.1938, 0.6099, 0.1934, 0.6118, 0.1904, 0.6118, 0.1895, 0.6099, 0.2363, 0.5615, 0.2363, 0.6016, 0.2256, 0.603, 0.376, 0.564, 0.3848, 0.6064, 0.3745, 0.6035, 0.3623, 0.4458, 0.376, 0.564, 0.3535, 0.5991, 0.2549, 0.4438, 0.2578, 0.5967, 0.2363, 0.5615, 0.459, 0.6113, 0.4736, 0.6118, 0.4556, 0.6313, 0.4556, 0.6313, 0.4736, 0.6118, 0.5, 0.6099, 0.07715, 0.4956, 0.06006, 0.4961, 0.06738, 0.3813, 0.08008, 0.3779, 0.09277, 0.4956, 0.07715, 0.4956, 0.08008, 0.3779, 0.09277, 0.3774, 0.06006, 0.4961, 0.04248, 0.4956, 0.05518, 0.3823, 0.06738, 0.3813, 0.1245, 0.4976, 0.1089, 0.4971, 0.1074, 0.3745, 0.1216, 0.377, 0.1089, 0.4971, 0.09277, 0.4956, 0.09277, 0.3774, 0.1074, 0.3745, 0.07471, 0.5332, 0.05518, 0.5312, 0.06006, 0.4961, 0.07715, 0.4956, 0.05518, 0.5312, 0.03271, 0.5254, 0.04248, 0.4956, 0.06006, 0.4961, 0.1104, 0.5332, 0.09229, 0.5317, 0.09277, 0.4956, 0.1089, 0.4971, 0.1421, 0.4961, 0.1245, 0.4976, 0.1216, 0.377, 0.1328, 0.3823, 0.05908, 0.6665, 0.0293, 0.6636, 0.05518, 0.5312, 0.07471, 0.5332, 0.09229, 0.5317, 0.07471, 0.5332, 0.07715, 0.4956, 0.09277, 0.4956, 0.1294, 0.5317, 0.1104, 0.5332, 0.1089, 0.4971, 0.1245, 0.4976, 0.0293, 0.6636, 0.0, 0.6567, 0.03271, 0.5254, 0.05518, 0.5312, 0.09082, 0.6689, 0.05908, 0.6665, 0.07471, 0.5332, 0.09229, 0.5317, 0.1221, 0.6675, 0.09082, 0.6689, 0.09229, 0.5317, 0.1104, 0.5332, 0.1514, 0.6646, 0.1221, 0.6675, 0.1104, 0.5332, 0.1294, 0.5317, 0.1504, 0.5283, 0.1294, 0.5317, 0.1245, 0.4976, 0.1421, 0.4961, 0.4131, 0.4404, 0.4634, 0.4424, 0.4517, 0.5532, 0.4199, 0.5601, 0.3623, 0.4458, 0.4131, 0.4404, 0.4199, 0.5601, 0.3994, 0.5806, 0.376, 0.564, 0.2036, 0.437, 0.2549, 0.4438, 0.2363, 0.5615, 0.2119, 0.5776, 0.1929, 0.5566, 0.4243, 0.3203, 0.4751, 0.3374, 0.4634, 0.4424, 0.4131, 0.4404, 0.3682, 0.3062, 0.4243, 0.3203, 0.4131, 0.4404, 0.3623, 0.4458, 0.1812, 0.6587, 0.1514, 0.6646, 0.1294, 0.5317, 0.1504, 0.5283, 0.252, 0.3062, 0.3101, 0.3022, 0.3086, 0.4497, 0.2549, 0.4438, 0.3101, 0.3022, 0.3682, 0.3062, 0.3623, 0.4458, 0.3086, 0.4497, 0.1538, 0.437, 0.2036, 0.437, 0.1929, 0.5566, 0.1616, 0.5479, 0.1963, 0.3184, 0.252, 0.3062, 0.2549, 0.4438, 0.2036, 0.437, 0.1538, 0.2144, 0.1963, 0.3184, 0.1455, 0.3335, 0.0874, 0.2485, 0.3037, 0.1826, 0.3101, 0.3022, 0.252, 0.3062, 0.2271, 0.1924, 0.4624, 0.2046, 0.4243, 0.3203, 0.3682, 0.3062, 0.3833, 0.1855, 0.2271, 0.1924, 0.252, 0.3062, 0.1963, 0.3184, 0.1538, 0.2144, 0.1455, 0.3335, 0.1963, 0.3184, 0.2036, 0.437, 0.1538, 0.437, 0.3833, 0.1855, 0.3682, 0.3062, 0.3101, 0.3022, 0.3037, 0.1826, 0.542, 0.2437, 0.4751, 0.3374, 0.4243, 0.3203, 0.4624, 0.2046, 0.4556, 0.6313, 0.4736, 0.6118, 0.5, 0.6099, 0.459, 0.6113, 0.4736, 0.6118, 0.4556, 0.6313, 0.2549, 0.4438, 0.2578, 0.5967, 0.2363, 0.5615, 0.3623, 0.4458, 0.376, 0.564, 0.3535, 0.5991, 0.376, 0.564, 0.3848, 0.6064, 0.3745, 0.6035, 0.2363, 0.5615, 0.2363, 0.6016, 0.2256, 0.603, 0.542, 0.2437, 0.4751, 0.3374, 0.4243, 0.3203, 0.4624, 0.2046, 0.4624, 0.2046, 0.4243, 0.3203, 0.3682, 0.3062, 0.3833, 0.1855, 0.3833, 0.1855, 0.3682, 0.3062, 0.3101, 0.3022, 0.3037, 0.1826, 0.3037, 0.1826, 0.3101, 0.3022, 0.252, 0.3062, 0.2271, 0.1924, 0.1455, 0.3335, 0.1963, 0.3184, 0.2036, 0.437, 0.1538, 0.437, 0.1538, 0.2144, 0.1963, 0.3184, 0.1455, 0.3335, 0.0874, 0.2485, 0.2271, 0.1924, 0.252, 0.3062, 0.1963, 0.3184, 0.1538, 0.2144, 0.1538, 0.437, 0.2036, 0.437, 0.1929, 0.5566, 0.1616, 0.5479, 0.1963, 0.3184, 0.252, 0.3062, 0.2549, 0.4438, 0.2036, 0.437, 0.252, 0.3062, 0.3101, 0.3022, 0.3086, 0.4497, 0.2549, 0.4438, 0.3101, 0.3022, 0.3682, 0.3062, 0.3623, 0.4458, 0.3086, 0.4497, 0.3682, 0.3062, 0.4243, 0.3203, 0.4131, 0.4404, 0.3623, 0.4458, 0.4243, 0.3203, 0.4751, 0.3374, 0.4634, 0.4424, 0.4131, 0.4404, 0.1812, 0.6587, 0.1514, 0.6646, 0.1294, 0.5317, 0.1504, 0.5283, 0.2036, 0.437, 0.2549, 0.4438, 0.2363, 0.5615, 0.2119, 0.5776, 0.1929, 0.5566, 0.3623, 0.4458, 0.4131, 0.4404, 0.4199, 0.5601, 0.3994, 0.5806, 0.376, 0.564, 0.4131, 0.4404, 0.4634, 0.4424, 0.4517, 0.5532, 0.4199, 0.5601, 0.1504, 0.5283, 0.1294, 0.5317, 0.1245, 0.4976, 0.1421, 0.4961, 0.1514, 0.6646, 0.1221, 0.6675, 0.1104, 0.5332, 0.1294, 0.5317, 0.1221, 0.6675, 0.09082, 0.6689, 0.09229, 0.5317, 0.1104, 0.5332, 0.09082, 0.6689, 0.05908, 0.6665, 0.07471, 0.5332, 0.09229, 0.5317, 0.05908, 0.6665, 0.0293, 0.6636, 0.05518, 0.5312, 0.07471, 0.5332, 0.0293, 0.6636, 0.0, 0.6567, 0.03271, 0.5254, 0.05518, 0.5312, 0.1421, 0.4961, 0.1245, 0.4976, 0.1216, 0.377, 0.1328, 0.3823, 0.1294, 0.5317, 0.1104, 0.5332, 0.1089, 0.4971, 0.1245, 0.4976, 0.1104, 0.5332, 0.09229, 0.5317, 0.09277, 0.4956, 0.1089, 0.4971, 0.09229, 0.5317, 0.07471, 0.5332, 0.07715, 0.4956, 0.09277, 0.4956, 0.07471, 0.5332, 0.05518, 0.5312, 0.06006, 0.4961, 0.07715, 0.4956, 0.05518, 0.5312, 0.03271, 0.5254, 0.04248, 0.4956, 0.06006, 0.4961, 0.1245, 0.4976, 0.1089, 0.4971, 0.1074, 0.3745, 0.1216, 0.377, 0.1089, 0.4971, 0.09277, 0.4956, 0.09277, 0.3774, 0.1074, 0.3745, 0.09277, 0.4956, 0.07715, 0.4956, 0.08008, 0.3779, 0.09277, 0.3774, 0.07715, 0.4956, 0.06006, 0.4961, 0.06738, 0.3813, 0.08008, 0.3779, 0.06006, 0.4961, 0.04248, 0.4956, 0.05518, 0.3823, 0.06738, 0.3813, 0.1118, 0.3232, 0.106, 0.3335, 0.07471, 0.3115, 0.07861, 0.3037, 0.07861, 0.3037, 0.07471, 0.3115, 0.05859, 0.2969, 0.06152, 0.2944, 0.106, 0.3335, 0.1006, 0.3457, 0.0708, 0.314, 0.07471, 0.3115, 0.1006, 0.3457, 0.09033, 0.3555, 0.06445, 0.3169, 0.0708, 0.314, 0.09033, 0.3555, 0.08008, 0.3657, 0.05713, 0.3198, 0.06445, 0.3169, 0.08008, 0.3657, 0.06445, 0.3691, 0.04883, 0.3232, 0.05713, 0.3198, 0.06445, 0.3691, 0.05273, 0.3682, 0.04199, 0.3286, 0.04883, 0.3232, 0.4492, 0.623, 0.459, 0.6113, 0.4556, 0.6313, 0.3086, 0.4497, 0.3057, 0.5903, 0.2817, 0.5908, 0.2549, 0.4438, 0.3623, 0.4458, 0.3291, 0.5918, 0.3057, 0.5903, 0.3086, 0.4497, 0.3687, 0.6377, 0.3188, 0.6318, 0.3247, 0.6128, 0.3848, 0.6152, 0.3672, 0.6641, 0.312, 0.6504, 0.3188, 0.6318, 0.3687, 0.6377, 0.3623, 0.6895, 0.3071, 0.6689, 0.312, 0.6504, 0.3672, 0.6641, 0.3042, 0.687, 0.3071, 0.6689, 0.3623, 0.6895, 0.3188, 0.6318, 0.2607, 0.6279, 0.2607, 0.6167, 0.3247, 0.6128, 0.312, 0.6504, 0.2603, 0.6387, 0.2607, 0.6279, 0.3188, 0.6318, 0.3071, 0.6689, 0.2588, 0.6479, 0.2603, 0.6387, 0.312, 0.6504, 0.3042, 0.687, 0.2549, 0.6572, 0.2588, 0.6479, 0.3071, 0.6689, 0.2974, 0.7041, 0.249, 0.6641, 0.2549, 0.6572, 0.3042, 0.687, 0.2817, 0.7153, 0.2422, 0.6709, 0.249, 0.6641, 0.2974, 0.7041, 0.2607, 0.6279, 0.2202, 0.6226, 0.2183, 0.6177, 0.2607, 0.6167, 0.2603, 0.6387, 0.2212, 0.6265, 0.2202, 0.6226, 0.2607, 0.6279, 0.2588, 0.6479, 0.2192, 0.6318, 0.2212, 0.6265, 0.2603, 0.6387, 0.2549, 0.6572, 0.2153, 0.6353, 0.2192, 0.6318, 0.2588, 0.6479, 0.249, 0.6641, 0.2119, 0.6382, 0.2153, 0.6353, 0.2549, 0.6572, 0.2422, 0.6709, 0.209, 0.6426, 0.2119, 0.6382, 0.249, 0.6641, 0.2817, 0.7153, 0.2974, 0.7041, 0.3203, 0.7622, 0.4395, 0.6211, 0.4268, 0.6162, 0.4614, 0.5728, 0.4502, 0.605, 0.5, 0.6099, 0.4927, 0.6318, 0.457, 0.6416, 0.4556, 0.6313, 0.4268, 0.5688, 0.4429, 0.582, 0.418, 0.6064, 0.4141, 0.5991, 0.4429, 0.582, 0.4614, 0.5728, 0.4268, 0.6162, 0.418, 0.6064, 0.4268, 0.6162, 0.4395, 0.6211, 0.4102, 0.6445, 0.4058, 0.6431, 0.4395, 0.6211, 0.4492, 0.623, 0.4155, 0.6455, 0.4102, 0.6445, 0.4492, 0.623, 0.4556, 0.6313, 0.4204, 0.6489, 0.4155, 0.6455, 0.4556, 0.6313, 0.457, 0.6416, 0.4219, 0.6543, 0.4204, 0.6489, 0.4141, 0.5991, 0.418, 0.6064, 0.4033, 0.6392, 0.4019, 0.6333, 0.418, 0.6064, 0.4268, 0.6162, 0.4058, 0.6431, 0.4033, 0.6392, 0.4058, 0.6431, 0.4102, 0.6445, 0.3794, 0.6748, 0.3765, 0.6733, 0.4102, 0.6445, 0.4155, 0.6455, 0.3828, 0.6748, 0.3794, 0.6748, 0.4155, 0.6455, 0.4204, 0.6489, 0.3848, 0.6763, 0.3828, 0.6748, 0.4204, 0.6489, 0.4219, 0.6543, 0.3848, 0.6782, 0.3848, 0.6763, 0.4019, 0.6333, 0.4033, 0.6392, 0.3745, 0.6704, 0.3745, 0.6689, 0.4033, 0.6392, 0.4058, 0.6431, 0.3765, 0.6733, 0.3745, 0.6704, 0.1216, 0.377, 0.1284, 0.3486, 0.1348, 0.3511, 0.1328, 0.3823, 0.1074, 0.3745, 0.1201, 0.3486, 0.1284, 0.3486, 0.1216, 0.377, 0.09277, 0.3774, 0.1147, 0.3472, 0.1201, 0.3486, 0.1074, 0.3745, 0.1284, 0.3486, 0.1333, 0.3364, 0.1348, 0.3359, 0.1348, 0.3511, 0.1201, 0.3486, 0.1299, 0.3379, 0.1333, 0.3364, 0.1284, 0.3486, 0.1147, 0.3472, 0.1284, 0.3379, 0.1299, 0.3379, 0.1201, 0.3486, 0.1118, 0.3413, 0.126, 0.335, 0.1284, 0.3379, 0.1147, 0.3472, 0.1138, 0.3359, 0.1279, 0.333, 0.126, 0.335, 0.1118, 0.3413, 0.1348, 0.3511, 0.1348, 0.3359, 0.1357, 0.3384, 0.1406, 0.3525, 0.08008, 0.3779, 0.08008, 0.3657, 0.09033, 0.3555, 0.09277, 0.3774, 0.09277, 0.3774, 0.09033, 0.3555, 0.1147, 0.3472, 0.1006, 0.3457, 0.1118, 0.3413, 0.1147, 0.3472, 0.09033, 0.3555, 0.106, 0.3335, 0.1138, 0.3359, 0.1118, 0.3413, 0.1006, 0.3457, 0.1406, 0.3525, 0.1421, 0.3623, 0.1348, 0.3511, 0.1348, 0.3511, 0.1421, 0.3623, 0.1328, 0.3823, 0.106, 0.3335, 0.1118, 0.3232, 0.1279, 0.3237, 0.05518, 0.3823, 0.05273, 0.3682, 0.06445, 0.3691, 0.06738, 0.3813, 0.06738, 0.3813, 0.06445, 0.3691, 0.08008, 0.3657, 0.08008, 0.3779, 0.06152, 0.2944, 0.05859, 0.2969, 0.04541, 0.2856, 0.0459, 0.2842, 0.07471, 0.3115, 0.0708, 0.314, 0.05615, 0.2988, 0.05859, 0.2969, 0.0708, 0.314, 0.06445, 0.3169, 0.05273, 0.3027, 0.05615, 0.2988, 0.06445, 0.3169, 0.05713, 0.3198, 0.04883, 0.3052, 0.05273, 0.3027, 0.05713, 0.3198, 0.04883, 0.3232, 0.04639, 0.3066, 0.04883, 0.3052, 0.04883, 0.3232, 0.04199, 0.3286, 0.04248, 0.3071, 0.04639, 0.3066, 0.1895, 0.6128, 0.1909, 0.6118, 0.1929, 0.6128, 0.1929, 0.6152, 0.1909, 0.6162, 0.1895, 0.6152, 0.05859, 0.2969, 0.05615, 0.2988, 0.04297, 0.2861, 0.04541, 0.2856, 0.05615, 0.2988, 0.05273, 0.3027, 0.04248, 0.2876, 0.04297, 0.2861, 0.05273, 0.3027, 0.04883, 0.3052, 0.04102, 0.2891, 0.04248, 0.2876, 0.04883, 0.3052, 0.04639, 0.3066, 0.03906, 0.29, 0.04102, 0.2891, 0.04639, 0.3066, 0.04248, 0.3071, 0.03809, 0.29, 0.03906, 0.29, 0.3203, 0.7622, 0.2974, 0.7041, 0.312, 0.7158, 0.3623, 0.6895, 0.3354, 0.6973, 0.3193, 0.7026, 0.3042, 0.687, 0.459, 0.6113, 0.4492, 0.623, 0.4395, 0.6211, 0.4502, 0.605, 0.2974, 0.7041, 0.3042, 0.687, 0.3193, 0.7026, 0.312, 0.7158, 0.2817, 0.5908, 0.2578, 0.5967, 0.2549, 0.4438, 0.3745, 0.6035, 0.3535, 0.5991, 0.376, 0.564, 0.2578, 0.5967, 0.2363, 0.6016, 0.2363, 0.5615, 0.2119, 0.5776, 0.2363, 0.5615, 0.2256, 0.603, 0.3535, 0.5991, 0.3291, 0.5918, 0.3623, 0.4458, 0.3994, 0.5806, 0.3848, 0.6064, 0.376, 0.564, 0.1992, 0.5933, 0.1992, 0.5991, 0.1938, 0.6016, 0.1895, 0.5991, 0.1895, 0.5933, 0.1938, 0.5903, 0.1938, 0.6021, 0.1958, 0.605, 0.1938, 0.6069, 0.1904, 0.6069, 0.1895, 0.605, 0.1904, 0.6021, 0.1904, 0.6079, 0.1934, 0.6079, 0.1938, 0.6099, 0.1934, 0.6118, 0.1904, 0.6118, 0.1895, 0.6099, 0.2363, 0.5615, 0.2363, 0.6016, 0.2256, 0.603, 0.376, 0.564, 0.3848, 0.6064, 0.3745, 0.6035, 0.3623, 0.4458, 0.376, 0.564, 0.3535, 0.5991, 0.2549, 0.4438, 0.2578, 0.5967, 0.2363, 0.5615, 0.459, 0.6113, 0.4736, 0.6118, 0.4556, 0.6313, 0.4556, 0.6313, 0.4736, 0.6118, 0.5, 0.6099, 0.09033, 0.3555, 0.08008, 0.3657, 0.05713, 0.3198, 0.06445, 0.3169, 0.1006, 0.3457, 0.09033, 0.3555, 0.06445, 0.3169, 0.0708, 0.314, 0.08008, 0.3657, 0.06445, 0.3691, 0.04883, 0.3232, 0.05713, 0.3198, 0.07861, 0.3037, 0.07471, 0.3115, 0.05859, 0.2969, 0.06152, 0.2944, 0.106, 0.3335, 0.1006, 0.3457, 0.0708, 0.314, 0.07471, 0.3115, 0.06006, 0.4961, 0.04248, 0.4956, 0.05518, 0.3823, 0.06738, 0.3813, 0.1118, 0.3232, 0.106, 0.3335, 0.07471, 0.3115, 0.07861, 0.3037, 0.09277, 0.4956, 0.07715, 0.4956, 0.08008, 0.3779, 0.09277, 0.3774, 0.1245, 0.4976, 0.1089, 0.4971, 0.1074, 0.3745, 0.1216, 0.377, 0.07471, 0.5332, 0.05518, 0.5312, 0.06006, 0.4961, 0.07715, 0.4956, 0.07715, 0.4956, 0.06006, 0.4961, 0.06738, 0.3813, 0.08008, 0.3779, 0.1089, 0.4971, 0.09277, 0.4956, 0.09277, 0.3774, 0.1074, 0.3745, 0.05518, 0.5312, 0.03271, 0.5254, 0.04248, 0.4956, 0.06006, 0.4961, 0.09229, 0.5317, 0.07471, 0.5332, 0.07715, 0.4956, 0.09277, 0.4956, 0.1104, 0.5332, 0.09229, 0.5317, 0.09277, 0.4956, 0.1089, 0.4971, 0.1294, 0.5317, 0.1104, 0.5332, 0.1089, 0.4971, 0.1245, 0.4976, 0.1421, 0.4961, 0.1245, 0.4976, 0.1216, 0.377, 0.1328, 0.3823, 0.0293, 0.6636, 0.0, 0.6567, 0.03271, 0.5254, 0.05518, 0.5312, 0.05908, 0.6665, 0.0293, 0.6636, 0.05518, 0.5312, 0.07471, 0.5332, 0.09082, 0.6689, 0.05908, 0.6665, 0.07471, 0.5332, 0.09229, 0.5317, 0.249, 0.6641, 0.2119, 0.6382, 0.2153, 0.6353, 0.2549, 0.6572, 0.2549, 0.6572, 0.2153, 0.6353, 0.2192, 0.6318, 0.2588, 0.6479, 0.2422, 0.6709, 0.209, 0.6426, 0.2119, 0.6382, 0.249, 0.6641, 0.2603, 0.6387, 0.2212, 0.6265, 0.2202, 0.6226, 0.2607, 0.6279, 0.2588, 0.6479, 0.2192, 0.6318, 0.2212, 0.6265, 0.2603, 0.6387, 0.2817, 0.7153, 0.2422, 0.6709, 0.249, 0.6641, 0.2974, 0.7041, 0.2607, 0.6279, 0.2202, 0.6226, 0.2183, 0.6177, 0.2607, 0.6167, 0.3042, 0.687, 0.2549, 0.6572, 0.2588, 0.6479, 0.3071, 0.6689, 0.312, 0.6504, 0.2603, 0.6387, 0.2607, 0.6279, 0.3188, 0.6318, 0.3042, 0.687, 0.3071, 0.6689, 0.3623, 0.6895, 0.2974, 0.7041, 0.249, 0.6641, 0.2549, 0.6572, 0.3042, 0.687, 0.3071, 0.6689, 0.2588, 0.6479, 0.2603, 0.6387, 0.312, 0.6504, 0.3188, 0.6318, 0.2607, 0.6279, 0.2607, 0.6167, 0.3247, 0.6128, 0.3623, 0.6895, 0.3071, 0.6689, 0.312, 0.6504, 0.3672, 0.6641, 0.3672, 0.6641, 0.312, 0.6504, 0.3188, 0.6318, 0.3687, 0.6377, 0.3687, 0.6377, 0.3188, 0.6318, 0.3247, 0.6128, 0.3848, 0.6152, 0.3623, 0.4458, 0.3291, 0.5918, 0.3057, 0.5903, 0.3086, 0.4497, 0.3086, 0.4497, 0.3057, 0.5903, 0.2817, 0.5908, 0.2549, 0.4438, 0.4492, 0.623, 0.459, 0.6113, 0.4556, 0.6313, 0.06445, 0.3691, 0.05273, 0.3682, 0.04199, 0.3286, 0.04883, 0.3232, 0.1514, 0.6646, 0.1221, 0.6675, 0.1104, 0.5332, 0.1294, 0.5317, 0.1504, 0.5283, 0.1294, 0.5317, 0.1245, 0.4976, 0.1421, 0.4961, 0.1221, 0.6675, 0.09082, 0.6689, 0.09229, 0.5317, 0.1104, 0.5332, 0.3623, 0.4458, 0.4131, 0.4404, 0.4199, 0.5601, 0.3994, 0.5806, 0.376, 0.564, 0.4131, 0.4404, 0.4634, 0.4424, 0.4517, 0.5532, 0.4199, 0.5601, 0.1812, 0.6587, 0.1514, 0.6646, 0.1294, 0.5317, 0.1504, 0.5283, 0.2036, 0.437, 0.2549, 0.4438, 0.2363, 0.5615, 0.2119, 0.5776, 0.1929, 0.5566, 0.3682, 0.3062, 0.4243, 0.3203, 0.4131, 0.4404, 0.3623, 0.4458, 0.252, 0.3062, 0.3101, 0.3022, 0.3086, 0.4497, 0.2549, 0.4438, 0.1538, 0.437, 0.2036, 0.437, 0.1929, 0.5566, 0.1616, 0.5479, 0.4243, 0.3203, 0.4751, 0.3374, 0.4634, 0.4424, 0.4131, 0.4404, 0.3101, 0.3022, 0.3682, 0.3062, 0.3623, 0.4458, 0.3086, 0.4497, 0.1963, 0.3184, 0.252, 0.3062, 0.2549, 0.4438, 0.2036, 0.437, 0.2271, 0.1924, 0.252, 0.3062, 0.1963, 0.3184, 0.1538, 0.2144, 0.1538, 0.2144, 0.1963, 0.3184, 0.1455, 0.3335, 0.0874, 0.2485, 0.1455, 0.3335, 0.1963, 0.3184, 0.2036, 0.437, 0.1538, 0.437, 0.3037, 0.1826, 0.3101, 0.3022, 0.252, 0.3062, 0.2271, 0.1924, 0.3833, 0.1855, 0.3682, 0.3062, 0.3101, 0.3022, 0.3037, 0.1826, 0.4624, 0.2046, 0.4243, 0.3203, 0.3682, 0.3062, 0.3833, 0.1855, 0.542, 0.2437, 0.4751, 0.3374, 0.4243, 0.3203, 0.4624, 0.2046, 0.4204, 0.6489, 0.4219, 0.6543, 0.3848, 0.6782, 0.3848, 0.6763, 0.4019, 0.6333, 0.4033, 0.6392, 0.3745, 0.6704, 0.3745, 0.6689, 0.4033, 0.6392, 0.4058, 0.6431, 0.3765, 0.6733, 0.3745, 0.6704, 0.1216, 0.377, 0.1284, 0.3486, 0.1348, 0.3511, 0.1328, 0.3823, 0.1074, 0.3745, 0.1201, 0.3486, 0.1284, 0.3486, 0.1216, 0.377, 0.09277, 0.3774, 0.1147, 0.3472, 0.1201, 0.3486, 0.1074, 0.3745, 0.1284, 0.3486, 0.1333, 0.3364, 0.1348, 0.3359, 0.1348, 0.3511, 0.1201, 0.3486, 0.1299, 0.3379, 0.1333, 0.3364, 0.1284, 0.3486, 0.1147, 0.3472, 0.1284, 0.3379, 0.1299, 0.3379, 0.1201, 0.3486, 0.1118, 0.3413, 0.126, 0.335, 0.1284, 0.3379, 0.1147, 0.3472, 0.1138, 0.3359, 0.1279, 0.333, 0.126, 0.335, 0.1118, 0.3413, 0.1348, 0.3511, 0.1348, 0.3359, 0.1357, 0.3384, 0.1406, 0.3525, 0.08008, 0.3779, 0.08008, 0.3657, 0.09033, 0.3555, 0.09277, 0.3774, 0.09277, 0.3774, 0.09033, 0.3555, 0.1147, 0.3472, 0.1006, 0.3457, 0.1118, 0.3413, 0.1147, 0.3472, 0.09033, 0.3555, 0.106, 0.3335, 0.1138, 0.3359, 0.1118, 0.3413, 0.1006, 0.3457, 0.1406, 0.3525, 0.1421, 0.3623, 0.1348, 0.3511, 0.1348, 0.3511, 0.1421, 0.3623, 0.1328, 0.3823, 0.106, 0.3335, 0.1118, 0.3232, 0.1279, 0.3237, 0.05518, 0.3823, 0.05273, 0.3682, 0.06445, 0.3691, 0.06738, 0.3813, 0.06738, 0.3813, 0.06445, 0.3691, 0.08008, 0.3657, 0.08008, 0.3779, 0.06152, 0.2944, 0.05859, 0.2969, 0.04541, 0.2856, 0.0459, 0.2842, 0.07471, 0.3115, 0.0708, 0.314, 0.05615, 0.2988, 0.05859, 0.2969, 0.0708, 0.314, 0.06445, 0.3169, 0.05273, 0.3027, 0.05615, 0.2988, 0.06445, 0.3169, 0.05713, 0.3198, 0.04883, 0.3052, 0.05273, 0.3027, 0.05713, 0.3198, 0.04883, 0.3232, 0.04639, 0.3066, 0.04883, 0.3052, 0.04883, 0.3232, 0.04199, 0.3286, 0.04248, 0.3071, 0.04639, 0.3066, 0.1895, 0.6128, 0.1909, 0.6118, 0.1929, 0.6128, 0.1929, 0.6152, 0.1909, 0.6162, 0.1895, 0.6152, 0.05859, 0.2969, 0.05615, 0.2988, 0.04297, 0.2861, 0.04541, 0.2856, 0.05615, 0.2988, 0.05273, 0.3027, 0.04248, 0.2876, 0.04297, 0.2861, 0.05273, 0.3027, 0.04883, 0.3052, 0.04102, 0.2891, 0.04248, 0.2876, 0.04883, 0.3052, 0.04639, 0.3066, 0.03906, 0.29, 0.04102, 0.2891, 0.04639, 0.3066, 0.04248, 0.3071, 0.03809, 0.29, 0.03906, 0.29, 0.3203, 0.7622, 0.2974, 0.7041, 0.312, 0.7158, 0.3623, 0.6895, 0.3354, 0.6973, 0.3193, 0.7026, 0.3042, 0.687, 0.459, 0.6113, 0.4492, 0.623, 0.4395, 0.6211, 0.4502, 0.605, 0.2974, 0.7041, 0.3042, 0.687, 0.3193, 0.7026, 0.312, 0.7158, 0.2817, 0.5908, 0.2578, 0.5967, 0.2549, 0.4438, 0.3745, 0.6035, 0.3535, 0.5991, 0.376, 0.564, 0.2578, 0.5967, 0.2363, 0.6016, 0.2363, 0.5615, 0.2119, 0.5776, 0.2363, 0.5615, 0.2256, 0.603, 0.3535, 0.5991, 0.3291, 0.5918, 0.3623, 0.4458, 0.3994, 0.5806, 0.3848, 0.6064, 0.376, 0.564, 0.1992, 0.5933, 0.1992, 0.5991, 0.1938, 0.6016, 0.1895, 0.5991, 0.1895, 0.5933, 0.1938, 0.5903, 0.1938, 0.6021, 0.1958, 0.605, 0.1938, 0.6069, 0.1904, 0.6069, 0.1895, 0.605, 0.1904, 0.6021, 0.1904, 0.6079, 0.1934, 0.6079, 0.1938, 0.6099, 0.1934, 0.6118, 0.1904, 0.6118, 0.1895, 0.6099, 0.2363, 0.5615, 0.2363, 0.6016, 0.2256, 0.603, 0.376, 0.564, 0.3848, 0.6064, 0.3745, 0.6035, 0.3623, 0.4458, 0.376, 0.564, 0.3535, 0.5991, 0.2549, 0.4438, 0.2578, 0.5967, 0.2363, 0.5615, 0.459, 0.6113, 0.4736, 0.6118, 0.4556, 0.6313, 0.4556, 0.6313, 0.4736, 0.6118, 0.5, 0.6099])
me_cylinder_007.use_remesh_preserve_volume = False
me_cylinder_007.use_remesh_preserve_attributes = False
me_cylinder_007.use_mirror_vertex_groups = False
me_cylinder_007.update()

# ---- objects
ob_volcanic_forest = bpy.data.objects.new('Volcanic_Forest', me_cylinder_007)

# ---- transforms, parenting, visibility, modifiers, constraints
ob_volcanic_forest.location = (0.0, 0.0, 0.0)
ob_volcanic_forest.lineart.crease_threshold = 0.0

# ---- collection membership
col_collection_1.objects.link(ob_volcanic_forest)

# ---- scene / render settings (as saved in the file)
scene.frame_start = 1; scene.frame_end = 250; scene.frame_set(1)
scene.render.engine = 'BLENDER_EEVEE_NEXT'
scene.render.resolution_percentage = 50
scene.render.dither_intensity = 0.0
scene.cycles.use_denoising = False
scene.cycles.samples = 10
scene.cycles.sampling_pattern = 'TABULATED_SOBOL'
scene.cycles.light_sampling_threshold = 0.0
scene.cycles.use_adaptive_sampling = False
scene.cycles.use_light_tree = False
scene.cycles.blur_glossy = 0.0
scene.cycles.pixel_filter_type = 'GAUSSIAN'
scene.cycles.sample_clamp_indirect = 0.0
scene.view_settings.view_transform = 'Standard'
bpy.context.view_layer.update()

# ---- added for rendering (the .blend has no active camera and no usable light): camera, sun
cam_auto = bpy.data.cameras.new('AutoCamera')
cam_auto.lens = 50.0
cam_auto.sensor_width = 36.0
cam_auto.clip_end = 1000.0
ob_auto_camera = bpy.data.objects.new('AutoCamera', cam_auto)
scene.collection.objects.link(ob_auto_camera)
ob_auto_camera.location = (1.78751, -1.95084, 1.69835)
ob_auto_camera.rotation_euler = (1.09748, -7.21219e-08, 0.694738)
scene.camera = ob_auto_camera
light_auto_sun = bpy.data.lights.new('AutoSun', 'SUN')
light_auto_sun.energy = 3.0
light_auto_sun.angle = 0.0523599
ob_auto_sun = bpy.data.objects.new('AutoSun', light_auto_sun)
scene.collection.objects.link(ob_auto_sun)
ob_auto_sun.rotation_euler = (0.872665, 0.174533, 0.523599)
bpy.context.view_layer.update()
